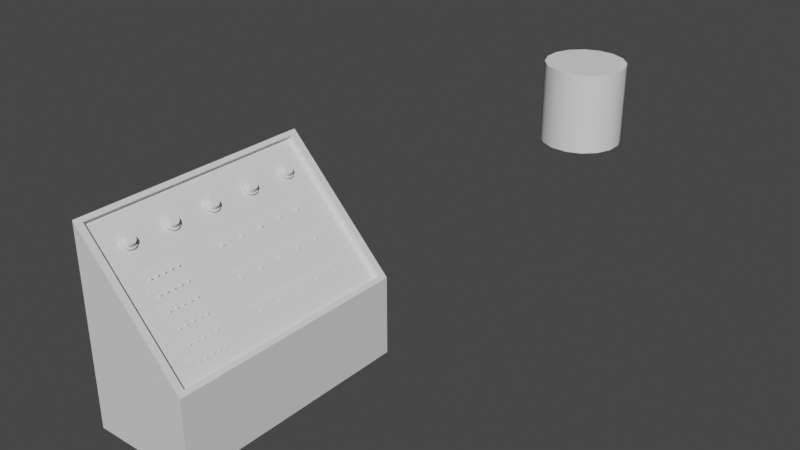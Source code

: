 # Source: Console.blend  (saved by Blender 2.90.8; exported with 4.5.12 LTS)
import bpy
from mathutils import Matrix  # noqa: F401  (used for matrix-valued properties, if any)

bpy.ops.wm.read_factory_settings(use_empty=True)
scene = bpy.context.scene
scene.name = 'Scene'

# ---- collections
col_collection = bpy.data.collections.new('Collection'); scene.collection.children.link(col_collection)

# ---- materials (node trees are filled in below, after node groups)
mat_material = bpy.data.materials.new('Material')
mat_material.alpha_threshold = 0.0
mat_material.use_transparent_shadow = False
mat_material.line_color = (0.0, 0.0, 0.0, 1.0)

# ---- material node trees
mat_material.use_nodes = True; mat_material.node_tree.nodes.clear()
_N = mat_material.node_tree.nodes; _L = mat_material.node_tree.links
n0 = _N.new('ShaderNodeOutputMaterial'); n0.name = 'Material Output'; n0.location = (300, 300)
n1 = _N.new('ShaderNodeBsdfPrincipled'); n1.name = 'Principled BSDF'; n1.location = (10, 300)
n1.distribution = 'GGX'
n1.subsurface_method = 'BURLEY'
n1.inputs[2].default_value = 0.4
n1.inputs[3].default_value = 1.45
n1.inputs[27].default_value = (0.0, 0.0, 0.0, 1.0)
n1.inputs[28].default_value = 1.0
_L.new(n1.outputs[0], n0.inputs[0])
n0.is_active_output = True

# ---- world
world_world = bpy.data.worlds.new('World'); scene.world = world_world
world_world.use_nodes = True; world_world.node_tree.nodes.clear()
_N = world_world.node_tree.nodes; _L = world_world.node_tree.links
n0 = _N.new('ShaderNodeOutputWorld'); n0.name = 'World Output'; n0.location = (300, 300)
n1 = _N.new('ShaderNodeBackground'); n1.name = 'Background'; n1.location = (10, 300)
n1.inputs[0].default_value = (0.05088, 0.05088, 0.05088, 1.0)
_L.new(n1.outputs[0], n0.inputs[0])
n0.is_active_output = True
world_world.color = (0.05088, 0.05088, 0.05088)
world_world.use_sun_shadow = False
world_world.sun_shadow_jitter_overblur = 0.0

# ---- meshes
me_cube = bpy.data.meshes.new('Cube')
me_cube.from_pydata([(-0.08922, 1.0, 0.03401), (-0.08922, 1.0, -0.6325), (-0.08922, -1.0, 0.03401), (-0.08922, -1.0, -0.6325), (-1.0, 1.0, 1.0), (-1.0, 1.0, -0.6325), (-1.0, -1.0, 1.0), (-1.0, -1.0, -0.6325), (-0.1158, -0.9416, 0.06224), (-0.9734, -0.9416, 0.9718), (-0.1158, 0.9416, 0.06224), (-0.9734, 0.9416, 0.9718), (-0.1489, -0.9416, 0.03109), (-1.006, -0.9416, 0.9406), (-0.1489, 0.9416, 0.03109), (-1.006, 0.9416, 0.9406)], [], [(0, 4, 11, 10), (3, 2, 6, 7), (7, 6, 4, 5), (5, 1, 3, 7), (1, 0, 2, 3), (5, 4, 0, 1), (9, 8, 12, 13), (6, 2, 8, 9), (4, 6, 9, 11), (2, 0, 10, 8), (14, 15, 13, 12), (10, 11, 15, 14), (8, 10, 14, 12), (11, 9, 13, 15)])
_uv = me_cube.uv_layers.new(name='UVMap')
_uv.uv.foreach_set('vector', [0.6313, 0.0, 0.8965, 0.0, 0.8887, 0.01461, 0.639, 0.01461, 0.7499, 0.9081, 0.7499, 0.7415, 1.0, 0.5, 1.0, 0.9081, 0.4482, 0.5, 6.547e-08, 0.5, 0.0, 2.98e-08, 0.4482, 0.0, 0.2501, 1.0, 4.91e-08, 1.0, 0.0, 0.5, 0.2501, 0.5, 0.4482, 0.0, 0.6313, 0.0, 0.6313, 0.5, 0.4482, 0.5, 0.4998, 0.9081, 0.4998, 0.5, 0.7499, 0.7415, 0.7499, 0.9081, 0.9391, 0.0, 0.9391, 0.3125, 0.9266, 0.3125, 0.9266, 2.98e-08, 0.8965, 0.5, 0.6313, 0.5, 0.639, 0.4854, 0.8887, 0.4854, 0.8965, 0.0, 0.8965, 0.5, 0.8887, 0.4854, 0.8887, 0.01461, 0.6313, 0.5, 0.6313, 0.0, 0.639, 0.01461, 0.639, 0.4854, 0.4998, 0.9708, 0.2501, 0.9708, 0.2501, 0.5, 0.4998, 0.5, 0.9141, 0.3125, 0.9141, 0.0, 0.9266, 0.0, 0.9266, 0.3125, 0.9056, 0.4708, 0.9056, 0.0, 0.9141, 0.0, 0.9141, 0.4708, 0.9056, 1.49e-08, 0.9056, 0.4708, 0.8965, 0.4708, 0.8965, 0.0])
me_cube.materials.append(mat_material)
me_cube.use_remesh_preserve_volume = False
me_cube.use_remesh_preserve_attributes = False
me_cube.use_mirror_vertex_groups = False
me_cube.update()
me_cylinder = bpy.data.meshes.new('Cylinder')
me_cylinder.from_pydata([(0.1951, 0.9808, -1.0), (0.1951, 0.9808, 1.0), (0.5556, 0.8315, -1.0), (0.5556, 0.8315, 1.0), (0.8315, 0.5556, -1.0), (0.8315, 0.5556, 1.0), (0.9808, 0.1951, -1.0), (0.9808, 0.1951, 1.0), (0.9808, -0.1951, -1.0), (0.9808, -0.1951, 1.0), (0.8315, -0.5556, -1.0), (0.8315, -0.5556, 1.0), (0.5556, -0.8315, -1.0), (0.5556, -0.8315, 1.0), (0.1951, -0.9808, -1.0), (0.1951, -0.9808, 1.0), (-0.1951, -0.9808, -1.0), (-0.1951, -0.9808, 1.0), (-0.5556, -0.8315, -1.0), (-0.5556, -0.8315, 1.0), (-0.8315, -0.5556, -1.0), (-0.8315, -0.5556, 1.0), (-0.9808, -0.1951, -1.0), (-0.9808, -0.1951, 1.0), (-0.9808, 0.1951, -1.0), (-0.9808, 0.1951, 1.0), (-0.8315, 0.5556, -1.0), (-0.8315, 0.5556, 1.0), (-0.5556, 0.8315, -1.0), (-0.5556, 0.8315, 1.0), (-0.1951, 0.9808, -1.0), (-0.1951, 0.9808, 1.0)], [], [(7, 9, 8, 6), (5, 7, 6, 4), (11, 13, 12, 10), (9, 11, 10, 8), (15, 17, 16, 14), (13, 15, 14, 12), (19, 21, 20, 18), (17, 19, 18, 16), (23, 25, 24, 22), (21, 23, 22, 20), (27, 29, 28, 26), (25, 27, 26, 24), (3, 5, 4, 2), (29, 31, 30, 28), (1, 3, 2, 0), (1, 31, 29, 27, 25, 23, 21, 19, 17, 15, 13, 11, 9, 7, 5, 3), (0, 2, 4, 6, 8, 10, 12, 14, 16, 18, 20, 22, 24, 26, 28, 30), (30, 31, 1, 0)])
me_cylinder.polygons.foreach_set('use_smooth', [True] * 18)
_uv = me_cylinder.uv_layers.new(name='UVMap')
_uv.uv.foreach_set('vector', [0.7812, 1.0, 0.7188, 1.0, 0.7188, 0.5, 0.7812, 0.5, 0.8438, 1.0, 0.7812, 1.0, 0.7812, 0.5, 0.8438, 0.5, 0.6562, 1.0, 0.5938, 1.0, 0.5938, 0.5, 0.6562, 0.5, 0.7188, 1.0, 0.6562, 1.0, 0.6562, 0.5, 0.7188, 0.5, 0.5312, 1.0, 0.4688, 1.0, 0.4688, 0.5, 0.5312, 0.5, 0.5938, 1.0, 0.5312, 1.0, 0.5312, 0.5, 0.5938, 0.5, 0.4062, 1.0, 0.3438, 1.0, 0.3438, 0.5, 0.4062, 0.5, 0.4688, 1.0, 0.4062, 1.0, 0.4062, 0.5, 0.4688, 0.5, 0.2812, 1.0, 0.2188, 1.0, 0.2188, 0.5, 0.2812, 0.5, 0.3438, 1.0, 0.2812, 1.0, 0.2812, 0.5, 0.3438, 0.5, 0.1562, 1.0, 0.09375, 1.0, 0.09375, 0.5, 0.1562, 0.5, 0.2188, 1.0, 0.1562, 1.0, 0.1562, 0.5, 0.2188, 0.5, 0.9062, 1.0, 0.8438, 1.0, 0.8438, 0.5, 0.9062, 0.5, 0.09375, 1.0, 0.03125, 1.0, 0.03125, 0.5, 0.09375, 0.5, 0.9688, 1.0, 0.9062, 1.0, 0.9062, 0.5, 0.9688, 0.5, 0.2968, 0.4854, 0.2032, 0.4854, 0.1167, 0.4496, 0.05045, 0.3833, 0.01461, 0.2968, 0.01461, 0.2032, 0.05045, 0.1167, 0.1167, 0.05045, 0.2032, 0.01461, 0.2968, 0.01461, 0.3833, 0.05045, 0.4496, 0.1167, 0.4854, 0.2032, 0.4854, 0.2968, 0.4496, 0.3833, 0.3833, 0.4496, 0.7968, 0.4854, 0.8833, 0.4496, 0.9496, 0.3833, 0.9854, 0.2968, 0.9854, 0.2032, 0.9496, 0.1167, 0.8833, 0.05045, 0.7968, 0.01461, 0.7032, 0.01461, 0.6167, 0.05045, 0.5504, 0.1167, 0.5146, 0.2032, 0.5146, 0.2968, 0.5504, 0.3833, 0.6167, 0.4496, 0.7032, 0.4854, 0.03125, 0.5, 0.03125, 1.0, 0.9688, 1.0, 0.9688, 0.5])
me_cylinder.use_remesh_fix_poles = True
me_cylinder.use_remesh_preserve_attributes = False
me_cylinder.use_mirror_vertex_groups = False
me_cylinder.update()
me_cylinder_001 = bpy.data.meshes.new('Cylinder.001')
me_cylinder_001.from_pydata([(0.01198, 0.06024, -0.03202), (0.01198, 0.06024, 0.03202), (0.03412, 0.05107, -0.03202), (0.03412, 0.05107, 0.03202), (0.05107, 0.03412, -0.03202), (0.05107, 0.03412, 0.03202), (0.06024, 0.01198, -0.03202), (0.06024, 0.01198, 0.03202), (0.06024, -0.01198, -0.03202), (0.06024, -0.01198, 0.03202), (0.05107, -0.03412, -0.03202), (0.05107, -0.03412, 0.03202), (0.03412, -0.05107, -0.03202), (0.03412, -0.05107, 0.03202), (0.01198, -0.06024, -0.03202), (0.01198, -0.06024, 0.03202), (-0.01198, -0.06024, -0.03202), (-0.01198, -0.06024, 0.03202), (-0.03412, -0.05107, -0.03202), (-0.03412, -0.05107, 0.03202), (-0.05107, -0.03412, -0.03202), (-0.05107, -0.03412, 0.03202), (-0.06024, -0.01198, -0.03202), (-0.06024, -0.01198, 0.03202), (-0.06024, 0.01198, -0.03202), (-0.06024, 0.01198, 0.03202), (-0.05107, 0.03412, -0.03202), (-0.05107, 0.03412, 0.03202), (-0.03412, 0.05107, -0.03202), (-0.03412, 0.05107, 0.03202), (-0.01198, 0.06024, -0.03202), (-0.01198, 0.06024, 0.03202), (0.02648, 0.03963, 0.03202), (0.009297, 0.04674, 0.03202), (0.03963, 0.02648, 0.03202), (0.04674, 0.009297, 0.03202), (0.04674, -0.009297, 0.03202), (0.03963, -0.02648, 0.03202), (0.02648, -0.03963, 0.03202), (0.009297, -0.04674, 0.03202), (-0.009298, -0.04674, 0.03202), (-0.02648, -0.03963, 0.03202), (-0.03963, -0.02648, 0.03202), (-0.04674, -0.009297, 0.03202), (-0.04674, 0.009298, 0.03202), (-0.03963, 0.02648, 0.03202), (-0.02648, 0.03963, 0.03202), (-0.009297, 0.04674, 0.03202), (0.0203, 0.03039, 0.07111), (0.00713, 0.03584, 0.07111), (0.03039, 0.0203, 0.07111), (0.03584, 0.00713, 0.07111), (0.03584, -0.00713, 0.07111), (0.03039, -0.0203, 0.07111), (0.0203, -0.03039, 0.07111), (0.00713, -0.03584, 0.07111), (-0.00713, -0.03584, 0.07111), (-0.0203, -0.03039, 0.07111), (-0.03039, -0.0203, 0.07111), (-0.03584, -0.00713, 0.07111), (-0.03584, 0.00713, 0.07111), (-0.03039, 0.0203, 0.07111), (-0.0203, 0.03039, 0.07111), (-0.00713, 0.03584, 0.07111)], [], [(7, 9, 8, 6), (5, 7, 6, 4), (11, 13, 12, 10), (9, 11, 10, 8), (15, 17, 16, 14), (13, 15, 14, 12), (19, 21, 20, 18), (17, 19, 18, 16), (23, 25, 24, 22), (21, 23, 22, 20), (27, 29, 28, 26), (25, 27, 26, 24), (3, 5, 4, 2), (29, 31, 30, 28), (1, 3, 2, 0), (31, 29, 46, 47), (0, 2, 4, 6, 8, 10, 12, 14, 16, 18, 20, 22, 24, 26, 28, 30), (30, 31, 1, 0), (44, 43, 59, 60), (7, 5, 34, 35), (17, 15, 39, 40), (27, 25, 44, 45), (3, 1, 33, 32), (13, 11, 37, 38), (23, 21, 42, 43), (1, 31, 47, 33), (9, 7, 35, 36), (19, 17, 40, 41), (29, 27, 45, 46), (5, 3, 32, 34), (15, 13, 38, 39), (25, 23, 43, 44), (11, 9, 36, 37), (21, 19, 41, 42), (49, 63, 62, 61, 60, 59, 58, 57, 56, 55, 54, 53, 52, 51, 50, 48), (37, 36, 52, 53), (45, 44, 60, 61), (38, 37, 53, 54), (46, 45, 61, 62), (39, 38, 54, 55), (47, 46, 62, 63), (40, 39, 55, 56), (32, 33, 49, 48), (33, 47, 63, 49), (41, 40, 56, 57), (34, 32, 48, 50), (42, 41, 57, 58), (35, 34, 50, 51), (43, 42, 58, 59), (36, 35, 51, 52)])
me_cylinder_001.polygons.foreach_set('use_smooth', [True] * 50)
_uv = me_cylinder_001.uv_layers.new(name='UVMap')
_uv.uv.foreach_set('vector', [0.6269, 0.1379, 0.6269, 0.2224, 0.4108, 0.2224, 0.4108, 0.1379, 0.6313, 0.05977, 0.6269, 0.1379, 0.4108, 0.1379, 0.4152, 0.05977, 0.6313, 0.3005, 0.6396, 0.3602, 0.4235, 0.3602, 0.4152, 0.3005, 0.6269, 0.2224, 0.6313, 0.3005, 0.4152, 0.3005, 0.4108, 0.2224, 0.644, 0.4155, 0.644, 0.3309, 0.8601, 0.3309, 0.8601, 0.4155, 0.6396, 0.4935, 0.644, 0.4155, 0.8601, 0.4155, 0.8557, 0.4935, 0.8601, 0.4935, 0.8557, 0.5716, 0.6396, 0.5716, 0.644, 0.4935, 0.644, 0.3309, 0.6396, 0.2528, 0.8557, 0.2528, 0.8601, 0.3309, 0.8557, 0.6562, 0.8601, 0.7343, 0.644, 0.7343, 0.6396, 0.6562, 0.8557, 0.5716, 0.8557, 0.6562, 0.6396, 0.6562, 0.6396, 0.5716, 0.419, 0.6607, 0.4235, 0.5826, 0.6396, 0.5826, 0.6351, 0.6607, 0.4108, 0.7205, 0.419, 0.6607, 0.6351, 0.6607, 0.6269, 0.7205, 0.6396, 5.256e-08, 0.6313, 0.05977, 0.4152, 0.05977, 0.4235, 0.0, 0.4235, 0.5826, 0.4235, 0.4981, 0.6396, 0.4981, 0.6396, 0.5826, 0.419, 0.42, 0.4108, 0.3602, 0.6269, 0.3602, 0.6351, 0.42, 0.03127, 0.7578, 1.016e-07, 0.6797, 0.04603, 0.6702, 0.07029, 0.7308, 5.08e-08, 0.1702, 0.03127, 0.09211, 0.08905, 0.03235, 0.1645, 1.314e-08, 0.2462, 0.0, 0.3217, 0.03235, 0.3795, 0.09211, 0.4108, 0.1702, 0.4108, 0.2547, 0.3795, 0.3328, 0.3217, 0.3926, 0.2462, 0.4249, 0.1645, 0.4249, 0.08905, 0.3926, 0.03127, 0.3328, 0.0, 0.2547, 0.6396, 0.4981, 0.4235, 0.4981, 0.419, 0.42, 0.6351, 0.42, 0.6414, 0.9209, 0.6396, 0.8603, 0.7769, 0.8567, 0.7783, 0.9032, 0.3217, 0.8175, 0.2462, 0.8499, 0.2371, 0.8023, 0.2957, 0.7772, 0.3217, 0.4573, 0.3795, 0.5171, 0.3405, 0.544, 0.2957, 0.4976, 0.0, 0.5951, 0.03127, 0.5171, 0.07029, 0.544, 0.04603, 0.6046, 0.1645, 0.8499, 0.08905, 0.8175, 0.1151, 0.7772, 0.1737, 0.8023, 0.4108, 0.5951, 0.4108, 0.6797, 0.3648, 0.6702, 0.3648, 0.6046, 0.08905, 0.4573, 0.1645, 0.4249, 0.1737, 0.4725, 0.1151, 0.4976, 0.08905, 0.8175, 0.03127, 0.7578, 0.07029, 0.7308, 0.1151, 0.7772, 0.3795, 0.7578, 0.3217, 0.8175, 0.2957, 0.7772, 0.3405, 0.7308, 0.2462, 0.4249, 0.3217, 0.4573, 0.2957, 0.4976, 0.2371, 0.4725, 1.016e-07, 0.6797, 0.0, 0.5951, 0.04603, 0.6046, 0.04603, 0.6702, 0.2462, 0.8499, 0.1645, 0.8499, 0.1737, 0.8023, 0.2371, 0.8023, 0.3795, 0.5171, 0.4108, 0.5951, 0.3648, 0.6046, 0.3405, 0.544, 0.03127, 0.5171, 0.08905, 0.4573, 0.1151, 0.4976, 0.07029, 0.544, 0.4108, 0.6797, 0.3795, 0.7578, 0.3405, 0.7308, 0.3648, 0.6702, 0.1645, 0.4249, 0.2462, 0.4249, 0.2371, 0.4725, 0.1737, 0.4725, 0.884, 0.1516, 0.8654, 0.198, 0.831, 0.2336, 0.7861, 0.2528, 0.7375, 0.2528, 0.6926, 0.2336, 0.6582, 0.198, 0.6396, 0.1516, 0.6396, 0.1013, 0.6582, 0.05481, 0.6926, 0.01925, 0.7375, 0.0, 0.7861, 0.0, 0.831, 0.01925, 0.8654, 0.05481, 0.884, 0.1013, 0.4983, 0.9536, 0.4948, 0.893, 0.632, 0.8854, 0.6347, 0.9319, 0.6465, 0.9675, 0.6414, 0.9209, 0.7783, 0.9032, 0.7822, 0.9389, 0.5047, 1.0, 0.4983, 0.9536, 0.6347, 0.9319, 0.6396, 0.9674, 0.784, 0.7947, 0.7892, 0.7343, 0.9249, 0.76, 0.921, 0.8064, 1.0, 0.379, 0.9965, 0.4396, 0.8601, 0.4178, 0.8628, 0.3714, 0.7822, 0.8603, 0.784, 0.7947, 0.921, 0.8064, 0.9196, 0.8567, 1.0, 0.3134, 1.0, 0.379, 0.8628, 0.3714, 0.8628, 0.3211, 0.7892, 0.9675, 0.784, 0.9209, 0.921, 0.9032, 0.9249, 0.9389, 0.784, 0.9209, 0.7822, 0.8603, 0.9196, 0.8567, 0.921, 0.9032, 0.9965, 0.2528, 1.0, 0.3134, 0.8628, 0.3211, 0.8601, 0.2746, 0.4983, 0.7669, 0.5047, 0.7205, 0.6396, 0.7531, 0.6347, 0.7886, 0.6414, 0.7947, 0.6465, 0.7343, 0.7822, 0.76, 0.7783, 0.8064, 0.4948, 0.8275, 0.4983, 0.7669, 0.6347, 0.7886, 0.632, 0.8351, 0.6396, 0.8603, 0.6414, 0.7947, 0.7783, 0.8064, 0.7769, 0.8567, 0.4948, 0.893, 0.4948, 0.8275, 0.632, 0.8351, 0.632, 0.8854])
me_cylinder_001.use_remesh_fix_poles = True
me_cylinder_001.use_remesh_preserve_attributes = False
me_cylinder_001.use_mirror_vertex_groups = False
me_cylinder_001.update()
me_cylinder_003 = bpy.data.meshes.new('Cylinder.003')
me_cylinder_003.from_pydata([(0.001982, 0.009965, -0.005297), (0.001982, 0.009965, 0.005297), (0.005645, 0.008448, -0.005297), (0.005645, 0.008448, 0.005297), (0.008448, 0.005645, -0.005297), (0.008448, 0.005645, 0.005297), (0.009965, 0.001982, -0.005297), (0.009965, 0.001982, 0.005297), (0.009965, -0.001982, -0.005297), (0.009965, -0.001982, 0.005297), (0.008448, -0.005645, -0.005297), (0.008448, -0.005645, 0.005297), (0.005645, -0.008448, -0.005297), (0.005645, -0.008448, 0.005297), (0.001982, -0.009965, -0.005297), (0.001982, -0.009965, 0.005297), (-0.001982, -0.009965, -0.005297), (-0.001982, -0.009965, 0.005297), (-0.005645, -0.008448, -0.005297), (-0.005645, -0.008448, 0.005297), (-0.008448, -0.005645, -0.005297), (-0.008448, -0.005645, 0.005297), (-0.009965, -0.001982, -0.005297), (-0.009965, -0.001982, 0.005297), (-0.009965, 0.001982, -0.005297), (-0.009965, 0.001982, 0.005297), (-0.008448, 0.005645, -0.005297), (-0.008448, 0.005645, 0.005297), (-0.005645, 0.008448, -0.005297), (-0.005645, 0.008448, 0.005297), (-0.001982, 0.009965, -0.005297), (-0.001982, 0.009965, 0.005297), (0.00438, 0.006555, 0.005297), (0.001538, 0.007732, 0.005297), (0.006555, 0.00438, 0.005297), (0.007732, 0.001538, 0.005297), (0.007732, -0.001538, 0.005297), (0.006555, -0.00438, 0.005297), (0.00438, -0.006555, 0.005297), (0.001538, -0.007732, 0.005297), (-0.001538, -0.007732, 0.005297), (-0.00438, -0.006555, 0.005297), (-0.006555, -0.00438, 0.005297), (-0.007732, -0.001538, 0.005297), (-0.007732, 0.001538, 0.005297), (-0.006555, 0.00438, 0.005297), (-0.00438, 0.006555, 0.005297), (-0.001538, 0.007732, 0.005297), (0.003359, 0.005027, 0.02129), (0.001179, 0.005929, 0.02129), (0.005027, 0.003359, 0.02129), (0.005929, 0.001179, 0.02129), (0.005929, -0.001179, 0.02129), (0.005027, -0.003359, 0.02129), (0.003359, -0.005027, 0.02129), (0.001179, -0.005929, 0.02129), (-0.001179, -0.005929, 0.02129), (-0.003359, -0.005027, 0.02129), (-0.005027, -0.003359, 0.02129), (-0.005929, -0.001179, 0.02129), (-0.005929, 0.001179, 0.02129), (-0.005027, 0.003359, 0.02129), (-0.003359, 0.005027, 0.02129), (-0.001179, 0.005929, 0.02129)], [], [(7, 9, 8, 6), (5, 7, 6, 4), (11, 13, 12, 10), (9, 11, 10, 8), (15, 17, 16, 14), (13, 15, 14, 12), (19, 21, 20, 18), (17, 19, 18, 16), (23, 25, 24, 22), (21, 23, 22, 20), (27, 29, 28, 26), (25, 27, 26, 24), (3, 5, 4, 2), (29, 31, 30, 28), (1, 3, 2, 0), (31, 29, 46, 47), (0, 2, 4, 6, 8, 10, 12, 14, 16, 18, 20, 22, 24, 26, 28, 30), (30, 31, 1, 0), (44, 43, 59, 60), (7, 5, 34, 35), (17, 15, 39, 40), (27, 25, 44, 45), (3, 1, 33, 32), (13, 11, 37, 38), (23, 21, 42, 43), (1, 31, 47, 33), (9, 7, 35, 36), (19, 17, 40, 41), (29, 27, 45, 46), (5, 3, 32, 34), (15, 13, 38, 39), (25, 23, 43, 44), (11, 9, 36, 37), (21, 19, 41, 42), (49, 63, 62, 61, 60, 59, 58, 57, 56, 55, 54, 53, 52, 51, 50, 48), (37, 36, 52, 53), (45, 44, 60, 61), (38, 37, 53, 54), (46, 45, 61, 62), (39, 38, 54, 55), (47, 46, 62, 63), (40, 39, 55, 56), (32, 33, 49, 48), (33, 47, 63, 49), (41, 40, 56, 57), (34, 32, 48, 50), (42, 41, 57, 58), (35, 34, 50, 51), (43, 42, 58, 59), (36, 35, 51, 52)])
me_cylinder_003.polygons.foreach_set('use_smooth', [True] * 50)
_uv = me_cylinder_003.uv_layers.new(name='UVMap')
_uv.uv.foreach_set('vector', [0.3701, 0.9271, 0.3701, 0.8482, 0.5641, 0.8482, 0.5641, 0.9271, 0.3685, 1.0, 0.3701, 0.9271, 0.5641, 0.9271, 0.5624, 1.0, 0.3685, 0.7753, 0.3655, 0.7195, 0.5594, 0.7195, 0.5624, 0.7753, 0.3701, 0.8482, 0.3685, 0.7753, 0.5624, 0.7753, 0.5641, 0.8482, 0.6105, 0.9263, 0.6105, 0.8474, 0.8044, 0.8474, 0.8044, 0.9263, 0.6089, 0.9992, 0.6105, 0.9263, 0.8044, 0.9263, 0.8028, 0.9992, 0.6089, 0.7745, 0.6059, 0.7187, 0.7998, 0.7187, 0.8028, 0.7745, 0.6105, 0.8474, 0.6089, 0.7745, 0.8028, 0.7745, 0.8044, 0.8474, 0.8061, 0.8705, 0.8061, 0.7916, 1.0, 0.7916, 1.0, 0.8705, 0.8044, 0.9434, 0.8061, 0.8705, 1.0, 0.8705, 0.9984, 0.9434, 0.1669, 0.7329, 0.1699, 0.6771, 0.3638, 0.6771, 0.3608, 0.7329, 0.8061, 0.7916, 0.8044, 0.7187, 0.9984, 0.7187, 1.0, 0.7916, 0.1699, 0.4524, 0.1669, 0.3966, 0.3608, 0.3966, 0.3638, 0.4524, 0.1699, 0.6771, 0.1716, 0.6042, 0.3655, 0.6042, 0.3638, 0.6771, 0.1716, 0.5253, 0.1699, 0.4524, 0.3638, 0.4524, 0.3655, 0.5253, 0.7309, 0.1589, 0.7309, 0.2378, 0.69, 0.2289, 0.69, 0.1677, 0.02782, 0.3106, 6.831e-08, 0.2378, 0.0, 0.1589, 0.02782, 0.08598, 0.07922, 0.03019, 0.1464, 5.56e-08, 0.2191, 0.0, 0.2862, 0.03019, 0.3376, 0.08598, 0.3655, 0.1589, 0.3655, 0.2378, 0.3376, 0.3106, 0.2862, 0.3664, 0.2191, 0.3966, 0.1464, 0.3966, 0.07922, 0.3664, 0.3655, 0.6042, 0.1716, 0.6042, 0.1716, 0.5253, 0.3655, 0.5253, 0.658, 0.3973, 0.7144, 0.3966, 0.7112, 0.7166, 0.668, 0.7171, 0.5118, 0.0, 0.5845, 1.297e-07, 0.5764, 0.04444, 0.52, 0.04444, 0.3933, 0.3106, 0.3655, 0.2378, 0.4064, 0.2289, 0.428, 0.2855, 0.7031, 0.3106, 0.6517, 0.3664, 0.6285, 0.3288, 0.6684, 0.2855, 0.6517, 0.03019, 0.7031, 0.08598, 0.6684, 0.1112, 0.6285, 0.06787, 0.3655, 0.1589, 0.3933, 0.08598, 0.428, 0.1112, 0.4064, 0.1677, 0.5845, 0.3966, 0.5118, 0.3966, 0.52, 0.3522, 0.5764, 0.3522, 0.7031, 0.08598, 0.7309, 0.1589, 0.69, 0.1677, 0.6684, 0.1112, 0.4447, 0.03019, 0.5118, 0.0, 0.52, 0.04444, 0.4679, 0.06787, 0.4447, 0.3664, 0.3933, 0.3106, 0.428, 0.2855, 0.4679, 0.3288, 0.7309, 0.2378, 0.7031, 0.3106, 0.6684, 0.2855, 0.69, 0.2289, 0.5845, 1.297e-07, 0.6517, 0.03019, 0.6285, 0.06787, 0.5764, 0.04444, 0.3655, 0.2378, 0.3655, 0.1589, 0.4064, 0.1677, 0.4064, 0.2289, 0.6517, 0.3664, 0.5845, 0.3966, 0.5764, 0.3522, 0.6285, 0.3288, 0.3933, 0.08598, 0.4447, 0.03019, 0.4679, 0.06787, 0.428, 0.1112, 0.5118, 0.3966, 0.4447, 0.3664, 0.4679, 0.3288, 0.52, 0.3522, 0.1646, 0.784, 0.1951, 0.7508, 0.2351, 0.7329, 0.2784, 0.7329, 0.3183, 0.7508, 0.3489, 0.784, 0.3655, 0.8274, 0.3655, 0.8743, 0.3489, 0.9177, 0.3183, 0.9509, 0.2784, 0.9688, 0.2351, 0.9688, 0.1951, 0.9509, 0.1646, 0.9177, 0.148, 0.8743, 0.148, 0.8274, 0.7708, 0.0007192, 0.823, 0.0, 0.8261, 0.32, 0.7861, 0.3205, 0.6059, 0.3994, 0.658, 0.3973, 0.668, 0.7171, 0.628, 0.7187, 0.7309, 0.002767, 0.7708, 0.0007192, 0.7861, 0.3205, 0.7555, 0.3221, 0.4053, 0.7182, 0.3655, 0.7156, 0.3935, 0.3966, 0.4241, 0.3986, 0.05211, 0.7176, 0.0, 0.7162, 0.01872, 0.3966, 0.05869, 0.3977, 0.4575, 0.7195, 0.4053, 0.7182, 0.4241, 0.3986, 0.464, 0.3996, 0.1085, 0.7176, 0.05211, 0.7176, 0.05869, 0.3977, 0.1019, 0.3977, 0.566, 0.7182, 0.5139, 0.7195, 0.5073, 0.3996, 0.5472, 0.3986, 0.5139, 0.7195, 0.4575, 0.7195, 0.464, 0.3996, 0.5073, 0.3996, 0.1606, 0.7162, 0.1085, 0.7176, 0.1019, 0.3977, 0.1419, 0.3966, 0.6059, 0.7156, 0.566, 0.7182, 0.5472, 0.3986, 0.5778, 0.3966, 0.7665, 0.3973, 0.8064, 0.3994, 0.7818, 0.7187, 0.7512, 0.7171, 0.8794, 0.0007192, 0.9315, 0.002767, 0.9093, 0.3221, 0.8693, 0.3205, 0.7144, 0.3966, 0.7665, 0.3973, 0.7512, 0.7171, 0.7112, 0.7166, 0.823, 0.0, 0.8794, 0.0007192, 0.8693, 0.3205, 0.8261, 0.32])
me_cylinder_003.use_remesh_fix_poles = True
me_cylinder_003.use_remesh_preserve_attributes = False
me_cylinder_003.use_mirror_vertex_groups = False
me_cylinder_003.update()
me_cylinder_009 = bpy.data.meshes.new('Cylinder.009')
me_cylinder_009.from_pydata([(0.001982, 0.009965, -0.005297), (0.001982, 0.009965, 0.005297), (0.005645, 0.008448, -0.005297), (0.005645, 0.008448, 0.005297), (0.008448, 0.005645, -0.005297), (0.008448, 0.005645, 0.005297), (0.009965, 0.001982, -0.005297), (0.009965, 0.001982, 0.005297), (0.009965, -0.001982, -0.005297), (0.009965, -0.001982, 0.005297), (0.008448, -0.005645, -0.005297), (0.008448, -0.005645, 0.005297), (0.005645, -0.008448, -0.005297), (0.005645, -0.008448, 0.005297), (0.001982, -0.009965, -0.005297), (0.001982, -0.009965, 0.005297), (-0.001982, -0.009965, -0.005297), (-0.001982, -0.009965, 0.005297), (-0.005645, -0.008448, -0.005297), (-0.005645, -0.008448, 0.005297), (-0.008448, -0.005645, -0.005297), (-0.008448, -0.005645, 0.005297), (-0.009965, -0.001982, -0.005297), (-0.009965, -0.001982, 0.005297), (-0.009965, 0.001982, -0.005297), (-0.009965, 0.001982, 0.005297), (-0.008448, 0.005645, -0.005297), (-0.008448, 0.005645, 0.005297), (-0.005645, 0.008448, -0.005297), (-0.005645, 0.008448, 0.005297), (-0.001982, 0.009965, -0.005297), (-0.001982, 0.009965, 0.005297), (0.00438, 0.006555, 0.005297), (0.001538, 0.007732, 0.005297), (0.006555, 0.00438, 0.005297), (0.007732, 0.001538, 0.005297), (0.007732, -0.001538, 0.005297), (0.006555, -0.00438, 0.005297), (0.00438, -0.006555, 0.005297), (0.001538, -0.007732, 0.005297), (-0.001538, -0.007732, 0.005297), (-0.00438, -0.006555, 0.005297), (-0.006555, -0.00438, 0.005297), (-0.007732, -0.001538, 0.005297), (-0.007732, 0.001538, 0.005297), (-0.006555, 0.00438, 0.005297), (-0.00438, 0.006555, 0.005297), (-0.001538, 0.007732, 0.005297), (0.003359, 0.005027, 0.02129), (0.001179, 0.005929, 0.02129), (0.005027, 0.003359, 0.02129), (0.005929, 0.001179, 0.02129), (0.005929, -0.001179, 0.02129), (0.005027, -0.003359, 0.02129), (0.003359, -0.005027, 0.02129), (0.001179, -0.005929, 0.02129), (-0.001179, -0.005929, 0.02129), (-0.003359, -0.005027, 0.02129), (-0.005027, -0.003359, 0.02129), (-0.005929, -0.001179, 0.02129), (-0.005929, 0.001179, 0.02129), (-0.005027, 0.003359, 0.02129), (-0.003359, 0.005027, 0.02129), (-0.001179, 0.005929, 0.02129)], [], [(7, 9, 8, 6), (5, 7, 6, 4), (11, 13, 12, 10), (9, 11, 10, 8), (15, 17, 16, 14), (13, 15, 14, 12), (19, 21, 20, 18), (17, 19, 18, 16), (23, 25, 24, 22), (21, 23, 22, 20), (27, 29, 28, 26), (25, 27, 26, 24), (3, 5, 4, 2), (29, 31, 30, 28), (1, 3, 2, 0), (31, 29, 46, 47), (0, 2, 4, 6, 8, 10, 12, 14, 16, 18, 20, 22, 24, 26, 28, 30), (30, 31, 1, 0), (44, 43, 59, 60), (7, 5, 34, 35), (17, 15, 39, 40), (27, 25, 44, 45), (3, 1, 33, 32), (13, 11, 37, 38), (23, 21, 42, 43), (1, 31, 47, 33), (9, 7, 35, 36), (19, 17, 40, 41), (29, 27, 45, 46), (5, 3, 32, 34), (15, 13, 38, 39), (25, 23, 43, 44), (11, 9, 36, 37), (21, 19, 41, 42), (49, 63, 62, 61, 60, 59, 58, 57, 56, 55, 54, 53, 52, 51, 50, 48), (37, 36, 52, 53), (45, 44, 60, 61), (38, 37, 53, 54), (46, 45, 61, 62), (39, 38, 54, 55), (47, 46, 62, 63), (40, 39, 55, 56), (32, 33, 49, 48), (33, 47, 63, 49), (41, 40, 56, 57), (34, 32, 48, 50), (42, 41, 57, 58), (35, 34, 50, 51), (43, 42, 58, 59), (36, 35, 51, 52)])
me_cylinder_009.polygons.foreach_set('use_smooth', [True] * 50)
_uv = me_cylinder_009.uv_layers.new(name='UVMap')
_uv.uv.foreach_set('vector', [0.3701, 0.9271, 0.3701, 0.8482, 0.5641, 0.8482, 0.5641, 0.9271, 0.3685, 1.0, 0.3701, 0.9271, 0.5641, 0.9271, 0.5624, 1.0, 0.3685, 0.7753, 0.3655, 0.7195, 0.5594, 0.7195, 0.5624, 0.7753, 0.3701, 0.8482, 0.3685, 0.7753, 0.5624, 0.7753, 0.5641, 0.8482, 0.6105, 0.9263, 0.6105, 0.8474, 0.8044, 0.8474, 0.8044, 0.9263, 0.6089, 0.9992, 0.6105, 0.9263, 0.8044, 0.9263, 0.8028, 0.9992, 0.6089, 0.7745, 0.6059, 0.7187, 0.7998, 0.7187, 0.8028, 0.7745, 0.6105, 0.8474, 0.6089, 0.7745, 0.8028, 0.7745, 0.8044, 0.8474, 0.8061, 0.8705, 0.8061, 0.7916, 1.0, 0.7916, 1.0, 0.8705, 0.8044, 0.9434, 0.8061, 0.8705, 1.0, 0.8705, 0.9984, 0.9434, 0.1669, 0.7329, 0.1699, 0.6771, 0.3638, 0.6771, 0.3608, 0.7329, 0.8061, 0.7916, 0.8044, 0.7187, 0.9984, 0.7187, 1.0, 0.7916, 0.1699, 0.4524, 0.1669, 0.3966, 0.3608, 0.3966, 0.3638, 0.4524, 0.1699, 0.6771, 0.1716, 0.6042, 0.3655, 0.6042, 0.3638, 0.6771, 0.1716, 0.5253, 0.1699, 0.4524, 0.3638, 0.4524, 0.3655, 0.5253, 0.7309, 0.1589, 0.7309, 0.2378, 0.69, 0.2289, 0.69, 0.1677, 0.02782, 0.3106, 6.831e-08, 0.2378, 0.0, 0.1589, 0.02782, 0.08598, 0.07922, 0.03019, 0.1464, 5.56e-08, 0.2191, 0.0, 0.2862, 0.03019, 0.3376, 0.08598, 0.3655, 0.1589, 0.3655, 0.2378, 0.3376, 0.3106, 0.2862, 0.3664, 0.2191, 0.3966, 0.1464, 0.3966, 0.07922, 0.3664, 0.3655, 0.6042, 0.1716, 0.6042, 0.1716, 0.5253, 0.3655, 0.5253, 0.658, 0.3973, 0.7144, 0.3966, 0.7112, 0.7166, 0.668, 0.7171, 0.5118, 0.0, 0.5845, 1.297e-07, 0.5764, 0.04444, 0.52, 0.04444, 0.3933, 0.3106, 0.3655, 0.2378, 0.4064, 0.2289, 0.428, 0.2855, 0.7031, 0.3106, 0.6517, 0.3664, 0.6285, 0.3288, 0.6684, 0.2855, 0.6517, 0.03019, 0.7031, 0.08598, 0.6684, 0.1112, 0.6285, 0.06787, 0.3655, 0.1589, 0.3933, 0.08598, 0.428, 0.1112, 0.4064, 0.1677, 0.5845, 0.3966, 0.5118, 0.3966, 0.52, 0.3522, 0.5764, 0.3522, 0.7031, 0.08598, 0.7309, 0.1589, 0.69, 0.1677, 0.6684, 0.1112, 0.4447, 0.03019, 0.5118, 0.0, 0.52, 0.04444, 0.4679, 0.06787, 0.4447, 0.3664, 0.3933, 0.3106, 0.428, 0.2855, 0.4679, 0.3288, 0.7309, 0.2378, 0.7031, 0.3106, 0.6684, 0.2855, 0.69, 0.2289, 0.5845, 1.297e-07, 0.6517, 0.03019, 0.6285, 0.06787, 0.5764, 0.04444, 0.3655, 0.2378, 0.3655, 0.1589, 0.4064, 0.1677, 0.4064, 0.2289, 0.6517, 0.3664, 0.5845, 0.3966, 0.5764, 0.3522, 0.6285, 0.3288, 0.3933, 0.08598, 0.4447, 0.03019, 0.4679, 0.06787, 0.428, 0.1112, 0.5118, 0.3966, 0.4447, 0.3664, 0.4679, 0.3288, 0.52, 0.3522, 0.1646, 0.784, 0.1951, 0.7508, 0.2351, 0.7329, 0.2784, 0.7329, 0.3183, 0.7508, 0.3489, 0.784, 0.3655, 0.8274, 0.3655, 0.8743, 0.3489, 0.9177, 0.3183, 0.9509, 0.2784, 0.9688, 0.2351, 0.9688, 0.1951, 0.9509, 0.1646, 0.9177, 0.148, 0.8743, 0.148, 0.8274, 0.7708, 0.0007192, 0.823, 0.0, 0.8261, 0.32, 0.7861, 0.3205, 0.6059, 0.3994, 0.658, 0.3973, 0.668, 0.7171, 0.628, 0.7187, 0.7309, 0.002767, 0.7708, 0.0007192, 0.7861, 0.3205, 0.7555, 0.3221, 0.4053, 0.7182, 0.3655, 0.7156, 0.3935, 0.3966, 0.4241, 0.3986, 0.05211, 0.7176, 0.0, 0.7162, 0.01872, 0.3966, 0.05869, 0.3977, 0.4575, 0.7195, 0.4053, 0.7182, 0.4241, 0.3986, 0.464, 0.3996, 0.1085, 0.7176, 0.05211, 0.7176, 0.05869, 0.3977, 0.1019, 0.3977, 0.566, 0.7182, 0.5139, 0.7195, 0.5073, 0.3996, 0.5472, 0.3986, 0.5139, 0.7195, 0.4575, 0.7195, 0.464, 0.3996, 0.5073, 0.3996, 0.1606, 0.7162, 0.1085, 0.7176, 0.1019, 0.3977, 0.1419, 0.3966, 0.6059, 0.7156, 0.566, 0.7182, 0.5472, 0.3986, 0.5778, 0.3966, 0.7665, 0.3973, 0.8064, 0.3994, 0.7818, 0.7187, 0.7512, 0.7171, 0.8794, 0.0007192, 0.9315, 0.002767, 0.9093, 0.3221, 0.8693, 0.3205, 0.7144, 0.3966, 0.7665, 0.3973, 0.7512, 0.7171, 0.7112, 0.7166, 0.823, 0.0, 0.8794, 0.0007192, 0.8693, 0.3205, 0.8261, 0.32])
me_cylinder_009.use_remesh_fix_poles = True
me_cylinder_009.use_remesh_preserve_attributes = False
me_cylinder_009.use_mirror_vertex_groups = False
me_cylinder_009.update()
me_cylinder_010 = bpy.data.meshes.new('Cylinder.010')
me_cylinder_010.from_pydata([(0.001982, 0.009965, -0.005297), (0.001982, 0.009965, 0.005297), (0.005645, 0.008448, -0.005297), (0.005645, 0.008448, 0.005297), (0.008448, 0.005645, -0.005297), (0.008448, 0.005645, 0.005297), (0.009965, 0.001982, -0.005297), (0.009965, 0.001982, 0.005297), (0.009965, -0.001982, -0.005297), (0.009965, -0.001982, 0.005297), (0.008448, -0.005645, -0.005297), (0.008448, -0.005645, 0.005297), (0.005645, -0.008448, -0.005297), (0.005645, -0.008448, 0.005297), (0.001982, -0.009965, -0.005297), (0.001982, -0.009965, 0.005297), (-0.001982, -0.009965, -0.005297), (-0.001982, -0.009965, 0.005297), (-0.005645, -0.008448, -0.005297), (-0.005645, -0.008448, 0.005297), (-0.008448, -0.005645, -0.005297), (-0.008448, -0.005645, 0.005297), (-0.009965, -0.001982, -0.005297), (-0.009965, -0.001982, 0.005297), (-0.009965, 0.001982, -0.005297), (-0.009965, 0.001982, 0.005297), (-0.008448, 0.005645, -0.005297), (-0.008448, 0.005645, 0.005297), (-0.005645, 0.008448, -0.005297), (-0.005645, 0.008448, 0.005297), (-0.001982, 0.009965, -0.005297), (-0.001982, 0.009965, 0.005297), (0.00438, 0.006555, 0.005297), (0.001538, 0.007732, 0.005297), (0.006555, 0.00438, 0.005297), (0.007732, 0.001538, 0.005297), (0.007732, -0.001538, 0.005297), (0.006555, -0.00438, 0.005297), (0.00438, -0.006555, 0.005297), (0.001538, -0.007732, 0.005297), (-0.001538, -0.007732, 0.005297), (-0.00438, -0.006555, 0.005297), (-0.006555, -0.00438, 0.005297), (-0.007732, -0.001538, 0.005297), (-0.007732, 0.001538, 0.005297), (-0.006555, 0.00438, 0.005297), (-0.00438, 0.006555, 0.005297), (-0.001538, 0.007732, 0.005297), (0.003359, 0.005027, 0.02129), (0.001179, 0.005929, 0.02129), (0.005027, 0.003359, 0.02129), (0.005929, 0.001179, 0.02129), (0.005929, -0.001179, 0.02129), (0.005027, -0.003359, 0.02129), (0.003359, -0.005027, 0.02129), (0.001179, -0.005929, 0.02129), (-0.001179, -0.005929, 0.02129), (-0.003359, -0.005027, 0.02129), (-0.005027, -0.003359, 0.02129), (-0.005929, -0.001179, 0.02129), (-0.005929, 0.001179, 0.02129), (-0.005027, 0.003359, 0.02129), (-0.003359, 0.005027, 0.02129), (-0.001179, 0.005929, 0.02129)], [], [(7, 9, 8, 6), (5, 7, 6, 4), (11, 13, 12, 10), (9, 11, 10, 8), (15, 17, 16, 14), (13, 15, 14, 12), (19, 21, 20, 18), (17, 19, 18, 16), (23, 25, 24, 22), (21, 23, 22, 20), (27, 29, 28, 26), (25, 27, 26, 24), (3, 5, 4, 2), (29, 31, 30, 28), (1, 3, 2, 0), (31, 29, 46, 47), (0, 2, 4, 6, 8, 10, 12, 14, 16, 18, 20, 22, 24, 26, 28, 30), (30, 31, 1, 0), (44, 43, 59, 60), (7, 5, 34, 35), (17, 15, 39, 40), (27, 25, 44, 45), (3, 1, 33, 32), (13, 11, 37, 38), (23, 21, 42, 43), (1, 31, 47, 33), (9, 7, 35, 36), (19, 17, 40, 41), (29, 27, 45, 46), (5, 3, 32, 34), (15, 13, 38, 39), (25, 23, 43, 44), (11, 9, 36, 37), (21, 19, 41, 42), (49, 63, 62, 61, 60, 59, 58, 57, 56, 55, 54, 53, 52, 51, 50, 48), (37, 36, 52, 53), (45, 44, 60, 61), (38, 37, 53, 54), (46, 45, 61, 62), (39, 38, 54, 55), (47, 46, 62, 63), (40, 39, 55, 56), (32, 33, 49, 48), (33, 47, 63, 49), (41, 40, 56, 57), (34, 32, 48, 50), (42, 41, 57, 58), (35, 34, 50, 51), (43, 42, 58, 59), (36, 35, 51, 52)])
me_cylinder_010.polygons.foreach_set('use_smooth', [True] * 50)
_uv = me_cylinder_010.uv_layers.new(name='UVMap')
_uv.uv.foreach_set('vector', [0.3701, 0.9271, 0.3701, 0.8482, 0.5641, 0.8482, 0.5641, 0.9271, 0.3685, 1.0, 0.3701, 0.9271, 0.5641, 0.9271, 0.5624, 1.0, 0.3685, 0.7753, 0.3655, 0.7195, 0.5594, 0.7195, 0.5624, 0.7753, 0.3701, 0.8482, 0.3685, 0.7753, 0.5624, 0.7753, 0.5641, 0.8482, 0.6105, 0.9263, 0.6105, 0.8474, 0.8044, 0.8474, 0.8044, 0.9263, 0.6089, 0.9992, 0.6105, 0.9263, 0.8044, 0.9263, 0.8028, 0.9992, 0.6089, 0.7745, 0.6059, 0.7187, 0.7998, 0.7187, 0.8028, 0.7745, 0.6105, 0.8474, 0.6089, 0.7745, 0.8028, 0.7745, 0.8044, 0.8474, 0.8061, 0.8705, 0.8061, 0.7916, 1.0, 0.7916, 1.0, 0.8705, 0.8044, 0.9434, 0.8061, 0.8705, 1.0, 0.8705, 0.9984, 0.9434, 0.1669, 0.7329, 0.1699, 0.6771, 0.3638, 0.6771, 0.3608, 0.7329, 0.8061, 0.7916, 0.8044, 0.7187, 0.9984, 0.7187, 1.0, 0.7916, 0.1699, 0.4524, 0.1669, 0.3966, 0.3608, 0.3966, 0.3638, 0.4524, 0.1699, 0.6771, 0.1716, 0.6042, 0.3655, 0.6042, 0.3638, 0.6771, 0.1716, 0.5253, 0.1699, 0.4524, 0.3638, 0.4524, 0.3655, 0.5253, 0.7309, 0.1589, 0.7309, 0.2378, 0.69, 0.2289, 0.69, 0.1677, 0.02782, 0.3106, 6.831e-08, 0.2378, 0.0, 0.1589, 0.02782, 0.08598, 0.07922, 0.03019, 0.1464, 5.56e-08, 0.2191, 0.0, 0.2862, 0.03019, 0.3376, 0.08598, 0.3655, 0.1589, 0.3655, 0.2378, 0.3376, 0.3106, 0.2862, 0.3664, 0.2191, 0.3966, 0.1464, 0.3966, 0.07922, 0.3664, 0.3655, 0.6042, 0.1716, 0.6042, 0.1716, 0.5253, 0.3655, 0.5253, 0.658, 0.3973, 0.7144, 0.3966, 0.7112, 0.7166, 0.668, 0.7171, 0.5118, 0.0, 0.5845, 1.297e-07, 0.5764, 0.04444, 0.52, 0.04444, 0.3933, 0.3106, 0.3655, 0.2378, 0.4064, 0.2289, 0.428, 0.2855, 0.7031, 0.3106, 0.6517, 0.3664, 0.6285, 0.3288, 0.6684, 0.2855, 0.6517, 0.03019, 0.7031, 0.08598, 0.6684, 0.1112, 0.6285, 0.06787, 0.3655, 0.1589, 0.3933, 0.08598, 0.428, 0.1112, 0.4064, 0.1677, 0.5845, 0.3966, 0.5118, 0.3966, 0.52, 0.3522, 0.5764, 0.3522, 0.7031, 0.08598, 0.7309, 0.1589, 0.69, 0.1677, 0.6684, 0.1112, 0.4447, 0.03019, 0.5118, 0.0, 0.52, 0.04444, 0.4679, 0.06787, 0.4447, 0.3664, 0.3933, 0.3106, 0.428, 0.2855, 0.4679, 0.3288, 0.7309, 0.2378, 0.7031, 0.3106, 0.6684, 0.2855, 0.69, 0.2289, 0.5845, 1.297e-07, 0.6517, 0.03019, 0.6285, 0.06787, 0.5764, 0.04444, 0.3655, 0.2378, 0.3655, 0.1589, 0.4064, 0.1677, 0.4064, 0.2289, 0.6517, 0.3664, 0.5845, 0.3966, 0.5764, 0.3522, 0.6285, 0.3288, 0.3933, 0.08598, 0.4447, 0.03019, 0.4679, 0.06787, 0.428, 0.1112, 0.5118, 0.3966, 0.4447, 0.3664, 0.4679, 0.3288, 0.52, 0.3522, 0.1646, 0.784, 0.1951, 0.7508, 0.2351, 0.7329, 0.2784, 0.7329, 0.3183, 0.7508, 0.3489, 0.784, 0.3655, 0.8274, 0.3655, 0.8743, 0.3489, 0.9177, 0.3183, 0.9509, 0.2784, 0.9688, 0.2351, 0.9688, 0.1951, 0.9509, 0.1646, 0.9177, 0.148, 0.8743, 0.148, 0.8274, 0.7708, 0.0007192, 0.823, 0.0, 0.8261, 0.32, 0.7861, 0.3205, 0.6059, 0.3994, 0.658, 0.3973, 0.668, 0.7171, 0.628, 0.7187, 0.7309, 0.002767, 0.7708, 0.0007192, 0.7861, 0.3205, 0.7555, 0.3221, 0.4053, 0.7182, 0.3655, 0.7156, 0.3935, 0.3966, 0.4241, 0.3986, 0.05211, 0.7176, 0.0, 0.7162, 0.01872, 0.3966, 0.05869, 0.3977, 0.4575, 0.7195, 0.4053, 0.7182, 0.4241, 0.3986, 0.464, 0.3996, 0.1085, 0.7176, 0.05211, 0.7176, 0.05869, 0.3977, 0.1019, 0.3977, 0.566, 0.7182, 0.5139, 0.7195, 0.5073, 0.3996, 0.5472, 0.3986, 0.5139, 0.7195, 0.4575, 0.7195, 0.464, 0.3996, 0.5073, 0.3996, 0.1606, 0.7162, 0.1085, 0.7176, 0.1019, 0.3977, 0.1419, 0.3966, 0.6059, 0.7156, 0.566, 0.7182, 0.5472, 0.3986, 0.5778, 0.3966, 0.7665, 0.3973, 0.8064, 0.3994, 0.7818, 0.7187, 0.7512, 0.7171, 0.8794, 0.0007192, 0.9315, 0.002767, 0.9093, 0.3221, 0.8693, 0.3205, 0.7144, 0.3966, 0.7665, 0.3973, 0.7512, 0.7171, 0.7112, 0.7166, 0.823, 0.0, 0.8794, 0.0007192, 0.8693, 0.3205, 0.8261, 0.32])
me_cylinder_010.use_remesh_fix_poles = True
me_cylinder_010.use_remesh_preserve_attributes = False
me_cylinder_010.use_mirror_vertex_groups = False
me_cylinder_010.update()
me_cylinder_011 = bpy.data.meshes.new('Cylinder.011')
me_cylinder_011.from_pydata([(0.001982, 0.009965, -0.005297), (0.001982, 0.009965, 0.005297), (0.005645, 0.008448, -0.005297), (0.005645, 0.008448, 0.005297), (0.008448, 0.005645, -0.005297), (0.008448, 0.005645, 0.005297), (0.009965, 0.001982, -0.005297), (0.009965, 0.001982, 0.005297), (0.009965, -0.001982, -0.005297), (0.009965, -0.001982, 0.005297), (0.008448, -0.005645, -0.005297), (0.008448, -0.005645, 0.005297), (0.005645, -0.008448, -0.005297), (0.005645, -0.008448, 0.005297), (0.001982, -0.009965, -0.005297), (0.001982, -0.009965, 0.005297), (-0.001982, -0.009965, -0.005297), (-0.001982, -0.009965, 0.005297), (-0.005645, -0.008448, -0.005297), (-0.005645, -0.008448, 0.005297), (-0.008448, -0.005645, -0.005297), (-0.008448, -0.005645, 0.005297), (-0.009965, -0.001982, -0.005297), (-0.009965, -0.001982, 0.005297), (-0.009965, 0.001982, -0.005297), (-0.009965, 0.001982, 0.005297), (-0.008448, 0.005645, -0.005297), (-0.008448, 0.005645, 0.005297), (-0.005645, 0.008448, -0.005297), (-0.005645, 0.008448, 0.005297), (-0.001982, 0.009965, -0.005297), (-0.001982, 0.009965, 0.005297), (0.00438, 0.006555, 0.005297), (0.001538, 0.007732, 0.005297), (0.006555, 0.00438, 0.005297), (0.007732, 0.001538, 0.005297), (0.007732, -0.001538, 0.005297), (0.006555, -0.00438, 0.005297), (0.00438, -0.006555, 0.005297), (0.001538, -0.007732, 0.005297), (-0.001538, -0.007732, 0.005297), (-0.00438, -0.006555, 0.005297), (-0.006555, -0.00438, 0.005297), (-0.007732, -0.001538, 0.005297), (-0.007732, 0.001538, 0.005297), (-0.006555, 0.00438, 0.005297), (-0.00438, 0.006555, 0.005297), (-0.001538, 0.007732, 0.005297), (0.003359, 0.005027, 0.02129), (0.001179, 0.005929, 0.02129), (0.005027, 0.003359, 0.02129), (0.005929, 0.001179, 0.02129), (0.005929, -0.001179, 0.02129), (0.005027, -0.003359, 0.02129), (0.003359, -0.005027, 0.02129), (0.001179, -0.005929, 0.02129), (-0.001179, -0.005929, 0.02129), (-0.003359, -0.005027, 0.02129), (-0.005027, -0.003359, 0.02129), (-0.005929, -0.001179, 0.02129), (-0.005929, 0.001179, 0.02129), (-0.005027, 0.003359, 0.02129), (-0.003359, 0.005027, 0.02129), (-0.001179, 0.005929, 0.02129)], [], [(7, 9, 8, 6), (5, 7, 6, 4), (11, 13, 12, 10), (9, 11, 10, 8), (15, 17, 16, 14), (13, 15, 14, 12), (19, 21, 20, 18), (17, 19, 18, 16), (23, 25, 24, 22), (21, 23, 22, 20), (27, 29, 28, 26), (25, 27, 26, 24), (3, 5, 4, 2), (29, 31, 30, 28), (1, 3, 2, 0), (31, 29, 46, 47), (0, 2, 4, 6, 8, 10, 12, 14, 16, 18, 20, 22, 24, 26, 28, 30), (30, 31, 1, 0), (44, 43, 59, 60), (7, 5, 34, 35), (17, 15, 39, 40), (27, 25, 44, 45), (3, 1, 33, 32), (13, 11, 37, 38), (23, 21, 42, 43), (1, 31, 47, 33), (9, 7, 35, 36), (19, 17, 40, 41), (29, 27, 45, 46), (5, 3, 32, 34), (15, 13, 38, 39), (25, 23, 43, 44), (11, 9, 36, 37), (21, 19, 41, 42), (49, 63, 62, 61, 60, 59, 58, 57, 56, 55, 54, 53, 52, 51, 50, 48), (37, 36, 52, 53), (45, 44, 60, 61), (38, 37, 53, 54), (46, 45, 61, 62), (39, 38, 54, 55), (47, 46, 62, 63), (40, 39, 55, 56), (32, 33, 49, 48), (33, 47, 63, 49), (41, 40, 56, 57), (34, 32, 48, 50), (42, 41, 57, 58), (35, 34, 50, 51), (43, 42, 58, 59), (36, 35, 51, 52)])
me_cylinder_011.polygons.foreach_set('use_smooth', [True] * 50)
_uv = me_cylinder_011.uv_layers.new(name='UVMap')
_uv.uv.foreach_set('vector', [0.3701, 0.9271, 0.3701, 0.8482, 0.5641, 0.8482, 0.5641, 0.9271, 0.3685, 1.0, 0.3701, 0.9271, 0.5641, 0.9271, 0.5624, 1.0, 0.3685, 0.7753, 0.3655, 0.7195, 0.5594, 0.7195, 0.5624, 0.7753, 0.3701, 0.8482, 0.3685, 0.7753, 0.5624, 0.7753, 0.5641, 0.8482, 0.6105, 0.9263, 0.6105, 0.8474, 0.8044, 0.8474, 0.8044, 0.9263, 0.6089, 0.9992, 0.6105, 0.9263, 0.8044, 0.9263, 0.8028, 0.9992, 0.6089, 0.7745, 0.6059, 0.7187, 0.7998, 0.7187, 0.8028, 0.7745, 0.6105, 0.8474, 0.6089, 0.7745, 0.8028, 0.7745, 0.8044, 0.8474, 0.8061, 0.8705, 0.8061, 0.7916, 1.0, 0.7916, 1.0, 0.8705, 0.8044, 0.9434, 0.8061, 0.8705, 1.0, 0.8705, 0.9984, 0.9434, 0.1669, 0.7329, 0.1699, 0.6771, 0.3638, 0.6771, 0.3608, 0.7329, 0.8061, 0.7916, 0.8044, 0.7187, 0.9984, 0.7187, 1.0, 0.7916, 0.1699, 0.4524, 0.1669, 0.3966, 0.3608, 0.3966, 0.3638, 0.4524, 0.1699, 0.6771, 0.1716, 0.6042, 0.3655, 0.6042, 0.3638, 0.6771, 0.1716, 0.5253, 0.1699, 0.4524, 0.3638, 0.4524, 0.3655, 0.5253, 0.7309, 0.1589, 0.7309, 0.2378, 0.69, 0.2289, 0.69, 0.1677, 0.02782, 0.3106, 6.831e-08, 0.2378, 0.0, 0.1589, 0.02782, 0.08598, 0.07922, 0.03019, 0.1464, 5.56e-08, 0.2191, 0.0, 0.2862, 0.03019, 0.3376, 0.08598, 0.3655, 0.1589, 0.3655, 0.2378, 0.3376, 0.3106, 0.2862, 0.3664, 0.2191, 0.3966, 0.1464, 0.3966, 0.07922, 0.3664, 0.3655, 0.6042, 0.1716, 0.6042, 0.1716, 0.5253, 0.3655, 0.5253, 0.658, 0.3973, 0.7144, 0.3966, 0.7112, 0.7166, 0.668, 0.7171, 0.5118, 0.0, 0.5845, 1.297e-07, 0.5764, 0.04444, 0.52, 0.04444, 0.3933, 0.3106, 0.3655, 0.2378, 0.4064, 0.2289, 0.428, 0.2855, 0.7031, 0.3106, 0.6517, 0.3664, 0.6285, 0.3288, 0.6684, 0.2855, 0.6517, 0.03019, 0.7031, 0.08598, 0.6684, 0.1112, 0.6285, 0.06787, 0.3655, 0.1589, 0.3933, 0.08598, 0.428, 0.1112, 0.4064, 0.1677, 0.5845, 0.3966, 0.5118, 0.3966, 0.52, 0.3522, 0.5764, 0.3522, 0.7031, 0.08598, 0.7309, 0.1589, 0.69, 0.1677, 0.6684, 0.1112, 0.4447, 0.03019, 0.5118, 0.0, 0.52, 0.04444, 0.4679, 0.06787, 0.4447, 0.3664, 0.3933, 0.3106, 0.428, 0.2855, 0.4679, 0.3288, 0.7309, 0.2378, 0.7031, 0.3106, 0.6684, 0.2855, 0.69, 0.2289, 0.5845, 1.297e-07, 0.6517, 0.03019, 0.6285, 0.06787, 0.5764, 0.04444, 0.3655, 0.2378, 0.3655, 0.1589, 0.4064, 0.1677, 0.4064, 0.2289, 0.6517, 0.3664, 0.5845, 0.3966, 0.5764, 0.3522, 0.6285, 0.3288, 0.3933, 0.08598, 0.4447, 0.03019, 0.4679, 0.06787, 0.428, 0.1112, 0.5118, 0.3966, 0.4447, 0.3664, 0.4679, 0.3288, 0.52, 0.3522, 0.1646, 0.784, 0.1951, 0.7508, 0.2351, 0.7329, 0.2784, 0.7329, 0.3183, 0.7508, 0.3489, 0.784, 0.3655, 0.8274, 0.3655, 0.8743, 0.3489, 0.9177, 0.3183, 0.9509, 0.2784, 0.9688, 0.2351, 0.9688, 0.1951, 0.9509, 0.1646, 0.9177, 0.148, 0.8743, 0.148, 0.8274, 0.7708, 0.0007192, 0.823, 0.0, 0.8261, 0.32, 0.7861, 0.3205, 0.6059, 0.3994, 0.658, 0.3973, 0.668, 0.7171, 0.628, 0.7187, 0.7309, 0.002767, 0.7708, 0.0007192, 0.7861, 0.3205, 0.7555, 0.3221, 0.4053, 0.7182, 0.3655, 0.7156, 0.3935, 0.3966, 0.4241, 0.3986, 0.05211, 0.7176, 0.0, 0.7162, 0.01872, 0.3966, 0.05869, 0.3977, 0.4575, 0.7195, 0.4053, 0.7182, 0.4241, 0.3986, 0.464, 0.3996, 0.1085, 0.7176, 0.05211, 0.7176, 0.05869, 0.3977, 0.1019, 0.3977, 0.566, 0.7182, 0.5139, 0.7195, 0.5073, 0.3996, 0.5472, 0.3986, 0.5139, 0.7195, 0.4575, 0.7195, 0.464, 0.3996, 0.5073, 0.3996, 0.1606, 0.7162, 0.1085, 0.7176, 0.1019, 0.3977, 0.1419, 0.3966, 0.6059, 0.7156, 0.566, 0.7182, 0.5472, 0.3986, 0.5778, 0.3966, 0.7665, 0.3973, 0.8064, 0.3994, 0.7818, 0.7187, 0.7512, 0.7171, 0.8794, 0.0007192, 0.9315, 0.002767, 0.9093, 0.3221, 0.8693, 0.3205, 0.7144, 0.3966, 0.7665, 0.3973, 0.7512, 0.7171, 0.7112, 0.7166, 0.823, 0.0, 0.8794, 0.0007192, 0.8693, 0.3205, 0.8261, 0.32])
me_cylinder_011.use_remesh_fix_poles = True
me_cylinder_011.use_remesh_preserve_attributes = False
me_cylinder_011.use_mirror_vertex_groups = False
me_cylinder_011.update()
me_cylinder_012 = bpy.data.meshes.new('Cylinder.012')
me_cylinder_012.from_pydata([(0.001982, 0.009965, -0.005297), (0.001982, 0.009965, 0.005297), (0.005645, 0.008448, -0.005297), (0.005645, 0.008448, 0.005297), (0.008448, 0.005645, -0.005297), (0.008448, 0.005645, 0.005297), (0.009965, 0.001982, -0.005297), (0.009965, 0.001982, 0.005297), (0.009965, -0.001982, -0.005297), (0.009965, -0.001982, 0.005297), (0.008448, -0.005645, -0.005297), (0.008448, -0.005645, 0.005297), (0.005645, -0.008448, -0.005297), (0.005645, -0.008448, 0.005297), (0.001982, -0.009965, -0.005297), (0.001982, -0.009965, 0.005297), (-0.001982, -0.009965, -0.005297), (-0.001982, -0.009965, 0.005297), (-0.005645, -0.008448, -0.005297), (-0.005645, -0.008448, 0.005297), (-0.008448, -0.005645, -0.005297), (-0.008448, -0.005645, 0.005297), (-0.009965, -0.001982, -0.005297), (-0.009965, -0.001982, 0.005297), (-0.009965, 0.001982, -0.005297), (-0.009965, 0.001982, 0.005297), (-0.008448, 0.005645, -0.005297), (-0.008448, 0.005645, 0.005297), (-0.005645, 0.008448, -0.005297), (-0.005645, 0.008448, 0.005297), (-0.001982, 0.009965, -0.005297), (-0.001982, 0.009965, 0.005297), (0.00438, 0.006555, 0.005297), (0.001538, 0.007732, 0.005297), (0.006555, 0.00438, 0.005297), (0.007732, 0.001538, 0.005297), (0.007732, -0.001538, 0.005297), (0.006555, -0.00438, 0.005297), (0.00438, -0.006555, 0.005297), (0.001538, -0.007732, 0.005297), (-0.001538, -0.007732, 0.005297), (-0.00438, -0.006555, 0.005297), (-0.006555, -0.00438, 0.005297), (-0.007732, -0.001538, 0.005297), (-0.007732, 0.001538, 0.005297), (-0.006555, 0.00438, 0.005297), (-0.00438, 0.006555, 0.005297), (-0.001538, 0.007732, 0.005297), (0.003359, 0.005027, 0.02129), (0.001179, 0.005929, 0.02129), (0.005027, 0.003359, 0.02129), (0.005929, 0.001179, 0.02129), (0.005929, -0.001179, 0.02129), (0.005027, -0.003359, 0.02129), (0.003359, -0.005027, 0.02129), (0.001179, -0.005929, 0.02129), (-0.001179, -0.005929, 0.02129), (-0.003359, -0.005027, 0.02129), (-0.005027, -0.003359, 0.02129), (-0.005929, -0.001179, 0.02129), (-0.005929, 0.001179, 0.02129), (-0.005027, 0.003359, 0.02129), (-0.003359, 0.005027, 0.02129), (-0.001179, 0.005929, 0.02129)], [], [(7, 9, 8, 6), (5, 7, 6, 4), (11, 13, 12, 10), (9, 11, 10, 8), (15, 17, 16, 14), (13, 15, 14, 12), (19, 21, 20, 18), (17, 19, 18, 16), (23, 25, 24, 22), (21, 23, 22, 20), (27, 29, 28, 26), (25, 27, 26, 24), (3, 5, 4, 2), (29, 31, 30, 28), (1, 3, 2, 0), (31, 29, 46, 47), (0, 2, 4, 6, 8, 10, 12, 14, 16, 18, 20, 22, 24, 26, 28, 30), (30, 31, 1, 0), (44, 43, 59, 60), (7, 5, 34, 35), (17, 15, 39, 40), (27, 25, 44, 45), (3, 1, 33, 32), (13, 11, 37, 38), (23, 21, 42, 43), (1, 31, 47, 33), (9, 7, 35, 36), (19, 17, 40, 41), (29, 27, 45, 46), (5, 3, 32, 34), (15, 13, 38, 39), (25, 23, 43, 44), (11, 9, 36, 37), (21, 19, 41, 42), (49, 63, 62, 61, 60, 59, 58, 57, 56, 55, 54, 53, 52, 51, 50, 48), (37, 36, 52, 53), (45, 44, 60, 61), (38, 37, 53, 54), (46, 45, 61, 62), (39, 38, 54, 55), (47, 46, 62, 63), (40, 39, 55, 56), (32, 33, 49, 48), (33, 47, 63, 49), (41, 40, 56, 57), (34, 32, 48, 50), (42, 41, 57, 58), (35, 34, 50, 51), (43, 42, 58, 59), (36, 35, 51, 52)])
me_cylinder_012.polygons.foreach_set('use_smooth', [True] * 50)
_uv = me_cylinder_012.uv_layers.new(name='UVMap')
_uv.uv.foreach_set('vector', [0.3701, 0.9271, 0.3701, 0.8482, 0.5641, 0.8482, 0.5641, 0.9271, 0.3685, 1.0, 0.3701, 0.9271, 0.5641, 0.9271, 0.5624, 1.0, 0.3685, 0.7753, 0.3655, 0.7195, 0.5594, 0.7195, 0.5624, 0.7753, 0.3701, 0.8482, 0.3685, 0.7753, 0.5624, 0.7753, 0.5641, 0.8482, 0.6105, 0.9263, 0.6105, 0.8474, 0.8044, 0.8474, 0.8044, 0.9263, 0.6089, 0.9992, 0.6105, 0.9263, 0.8044, 0.9263, 0.8028, 0.9992, 0.6089, 0.7745, 0.6059, 0.7187, 0.7998, 0.7187, 0.8028, 0.7745, 0.6105, 0.8474, 0.6089, 0.7745, 0.8028, 0.7745, 0.8044, 0.8474, 0.8061, 0.8705, 0.8061, 0.7916, 1.0, 0.7916, 1.0, 0.8705, 0.8044, 0.9434, 0.8061, 0.8705, 1.0, 0.8705, 0.9984, 0.9434, 0.1669, 0.7329, 0.1699, 0.6771, 0.3638, 0.6771, 0.3608, 0.7329, 0.8061, 0.7916, 0.8044, 0.7187, 0.9984, 0.7187, 1.0, 0.7916, 0.1699, 0.4524, 0.1669, 0.3966, 0.3608, 0.3966, 0.3638, 0.4524, 0.1699, 0.6771, 0.1716, 0.6042, 0.3655, 0.6042, 0.3638, 0.6771, 0.1716, 0.5253, 0.1699, 0.4524, 0.3638, 0.4524, 0.3655, 0.5253, 0.7309, 0.1589, 0.7309, 0.2378, 0.69, 0.2289, 0.69, 0.1677, 0.02782, 0.3106, 6.831e-08, 0.2378, 0.0, 0.1589, 0.02782, 0.08598, 0.07922, 0.03019, 0.1464, 5.56e-08, 0.2191, 0.0, 0.2862, 0.03019, 0.3376, 0.08598, 0.3655, 0.1589, 0.3655, 0.2378, 0.3376, 0.3106, 0.2862, 0.3664, 0.2191, 0.3966, 0.1464, 0.3966, 0.07922, 0.3664, 0.3655, 0.6042, 0.1716, 0.6042, 0.1716, 0.5253, 0.3655, 0.5253, 0.658, 0.3973, 0.7144, 0.3966, 0.7112, 0.7166, 0.668, 0.7171, 0.5118, 0.0, 0.5845, 1.297e-07, 0.5764, 0.04444, 0.52, 0.04444, 0.3933, 0.3106, 0.3655, 0.2378, 0.4064, 0.2289, 0.428, 0.2855, 0.7031, 0.3106, 0.6517, 0.3664, 0.6285, 0.3288, 0.6684, 0.2855, 0.6517, 0.03019, 0.7031, 0.08598, 0.6684, 0.1112, 0.6285, 0.06787, 0.3655, 0.1589, 0.3933, 0.08598, 0.428, 0.1112, 0.4064, 0.1677, 0.5845, 0.3966, 0.5118, 0.3966, 0.52, 0.3522, 0.5764, 0.3522, 0.7031, 0.08598, 0.7309, 0.1589, 0.69, 0.1677, 0.6684, 0.1112, 0.4447, 0.03019, 0.5118, 0.0, 0.52, 0.04444, 0.4679, 0.06787, 0.4447, 0.3664, 0.3933, 0.3106, 0.428, 0.2855, 0.4679, 0.3288, 0.7309, 0.2378, 0.7031, 0.3106, 0.6684, 0.2855, 0.69, 0.2289, 0.5845, 1.297e-07, 0.6517, 0.03019, 0.6285, 0.06787, 0.5764, 0.04444, 0.3655, 0.2378, 0.3655, 0.1589, 0.4064, 0.1677, 0.4064, 0.2289, 0.6517, 0.3664, 0.5845, 0.3966, 0.5764, 0.3522, 0.6285, 0.3288, 0.3933, 0.08598, 0.4447, 0.03019, 0.4679, 0.06787, 0.428, 0.1112, 0.5118, 0.3966, 0.4447, 0.3664, 0.4679, 0.3288, 0.52, 0.3522, 0.1646, 0.784, 0.1951, 0.7508, 0.2351, 0.7329, 0.2784, 0.7329, 0.3183, 0.7508, 0.3489, 0.784, 0.3655, 0.8274, 0.3655, 0.8743, 0.3489, 0.9177, 0.3183, 0.9509, 0.2784, 0.9688, 0.2351, 0.9688, 0.1951, 0.9509, 0.1646, 0.9177, 0.148, 0.8743, 0.148, 0.8274, 0.7708, 0.0007192, 0.823, 0.0, 0.8261, 0.32, 0.7861, 0.3205, 0.6059, 0.3994, 0.658, 0.3973, 0.668, 0.7171, 0.628, 0.7187, 0.7309, 0.002767, 0.7708, 0.0007192, 0.7861, 0.3205, 0.7555, 0.3221, 0.4053, 0.7182, 0.3655, 0.7156, 0.3935, 0.3966, 0.4241, 0.3986, 0.05211, 0.7176, 0.0, 0.7162, 0.01872, 0.3966, 0.05869, 0.3977, 0.4575, 0.7195, 0.4053, 0.7182, 0.4241, 0.3986, 0.464, 0.3996, 0.1085, 0.7176, 0.05211, 0.7176, 0.05869, 0.3977, 0.1019, 0.3977, 0.566, 0.7182, 0.5139, 0.7195, 0.5073, 0.3996, 0.5472, 0.3986, 0.5139, 0.7195, 0.4575, 0.7195, 0.464, 0.3996, 0.5073, 0.3996, 0.1606, 0.7162, 0.1085, 0.7176, 0.1019, 0.3977, 0.1419, 0.3966, 0.6059, 0.7156, 0.566, 0.7182, 0.5472, 0.3986, 0.5778, 0.3966, 0.7665, 0.3973, 0.8064, 0.3994, 0.7818, 0.7187, 0.7512, 0.7171, 0.8794, 0.0007192, 0.9315, 0.002767, 0.9093, 0.3221, 0.8693, 0.3205, 0.7144, 0.3966, 0.7665, 0.3973, 0.7512, 0.7171, 0.7112, 0.7166, 0.823, 0.0, 0.8794, 0.0007192, 0.8693, 0.3205, 0.8261, 0.32])
me_cylinder_012.use_remesh_fix_poles = True
me_cylinder_012.use_remesh_preserve_attributes = False
me_cylinder_012.use_mirror_vertex_groups = False
me_cylinder_012.update()
me_cylinder_013 = bpy.data.meshes.new('Cylinder.013')
me_cylinder_013.from_pydata([(0.001982, 0.009965, -0.005297), (0.001982, 0.009965, 0.005297), (0.005645, 0.008448, -0.005297), (0.005645, 0.008448, 0.005297), (0.008448, 0.005645, -0.005297), (0.008448, 0.005645, 0.005297), (0.009965, 0.001982, -0.005297), (0.009965, 0.001982, 0.005297), (0.009965, -0.001982, -0.005297), (0.009965, -0.001982, 0.005297), (0.008448, -0.005645, -0.005297), (0.008448, -0.005645, 0.005297), (0.005645, -0.008448, -0.005297), (0.005645, -0.008448, 0.005297), (0.001982, -0.009965, -0.005297), (0.001982, -0.009965, 0.005297), (-0.001982, -0.009965, -0.005297), (-0.001982, -0.009965, 0.005297), (-0.005645, -0.008448, -0.005297), (-0.005645, -0.008448, 0.005297), (-0.008448, -0.005645, -0.005297), (-0.008448, -0.005645, 0.005297), (-0.009965, -0.001982, -0.005297), (-0.009965, -0.001982, 0.005297), (-0.009965, 0.001982, -0.005297), (-0.009965, 0.001982, 0.005297), (-0.008448, 0.005645, -0.005297), (-0.008448, 0.005645, 0.005297), (-0.005645, 0.008448, -0.005297), (-0.005645, 0.008448, 0.005297), (-0.001982, 0.009965, -0.005297), (-0.001982, 0.009965, 0.005297), (0.00438, 0.006555, 0.005297), (0.001538, 0.007732, 0.005297), (0.006555, 0.00438, 0.005297), (0.007732, 0.001538, 0.005297), (0.007732, -0.001538, 0.005297), (0.006555, -0.00438, 0.005297), (0.00438, -0.006555, 0.005297), (0.001538, -0.007732, 0.005297), (-0.001538, -0.007732, 0.005297), (-0.00438, -0.006555, 0.005297), (-0.006555, -0.00438, 0.005297), (-0.007732, -0.001538, 0.005297), (-0.007732, 0.001538, 0.005297), (-0.006555, 0.00438, 0.005297), (-0.00438, 0.006555, 0.005297), (-0.001538, 0.007732, 0.005297), (0.003359, 0.005027, 0.02129), (0.001179, 0.005929, 0.02129), (0.005027, 0.003359, 0.02129), (0.005929, 0.001179, 0.02129), (0.005929, -0.001179, 0.02129), (0.005027, -0.003359, 0.02129), (0.003359, -0.005027, 0.02129), (0.001179, -0.005929, 0.02129), (-0.001179, -0.005929, 0.02129), (-0.003359, -0.005027, 0.02129), (-0.005027, -0.003359, 0.02129), (-0.005929, -0.001179, 0.02129), (-0.005929, 0.001179, 0.02129), (-0.005027, 0.003359, 0.02129), (-0.003359, 0.005027, 0.02129), (-0.001179, 0.005929, 0.02129)], [], [(7, 9, 8, 6), (5, 7, 6, 4), (11, 13, 12, 10), (9, 11, 10, 8), (15, 17, 16, 14), (13, 15, 14, 12), (19, 21, 20, 18), (17, 19, 18, 16), (23, 25, 24, 22), (21, 23, 22, 20), (27, 29, 28, 26), (25, 27, 26, 24), (3, 5, 4, 2), (29, 31, 30, 28), (1, 3, 2, 0), (31, 29, 46, 47), (0, 2, 4, 6, 8, 10, 12, 14, 16, 18, 20, 22, 24, 26, 28, 30), (30, 31, 1, 0), (44, 43, 59, 60), (7, 5, 34, 35), (17, 15, 39, 40), (27, 25, 44, 45), (3, 1, 33, 32), (13, 11, 37, 38), (23, 21, 42, 43), (1, 31, 47, 33), (9, 7, 35, 36), (19, 17, 40, 41), (29, 27, 45, 46), (5, 3, 32, 34), (15, 13, 38, 39), (25, 23, 43, 44), (11, 9, 36, 37), (21, 19, 41, 42), (49, 63, 62, 61, 60, 59, 58, 57, 56, 55, 54, 53, 52, 51, 50, 48), (37, 36, 52, 53), (45, 44, 60, 61), (38, 37, 53, 54), (46, 45, 61, 62), (39, 38, 54, 55), (47, 46, 62, 63), (40, 39, 55, 56), (32, 33, 49, 48), (33, 47, 63, 49), (41, 40, 56, 57), (34, 32, 48, 50), (42, 41, 57, 58), (35, 34, 50, 51), (43, 42, 58, 59), (36, 35, 51, 52)])
me_cylinder_013.polygons.foreach_set('use_smooth', [True] * 50)
_uv = me_cylinder_013.uv_layers.new(name='UVMap')
_uv.uv.foreach_set('vector', [0.3701, 0.9271, 0.3701, 0.8482, 0.5641, 0.8482, 0.5641, 0.9271, 0.3685, 1.0, 0.3701, 0.9271, 0.5641, 0.9271, 0.5624, 1.0, 0.3685, 0.7753, 0.3655, 0.7195, 0.5594, 0.7195, 0.5624, 0.7753, 0.3701, 0.8482, 0.3685, 0.7753, 0.5624, 0.7753, 0.5641, 0.8482, 0.6105, 0.9263, 0.6105, 0.8474, 0.8044, 0.8474, 0.8044, 0.9263, 0.6089, 0.9992, 0.6105, 0.9263, 0.8044, 0.9263, 0.8028, 0.9992, 0.6089, 0.7745, 0.6059, 0.7187, 0.7998, 0.7187, 0.8028, 0.7745, 0.6105, 0.8474, 0.6089, 0.7745, 0.8028, 0.7745, 0.8044, 0.8474, 0.8061, 0.8705, 0.8061, 0.7916, 1.0, 0.7916, 1.0, 0.8705, 0.8044, 0.9434, 0.8061, 0.8705, 1.0, 0.8705, 0.9984, 0.9434, 0.1669, 0.7329, 0.1699, 0.6771, 0.3638, 0.6771, 0.3608, 0.7329, 0.8061, 0.7916, 0.8044, 0.7187, 0.9984, 0.7187, 1.0, 0.7916, 0.1699, 0.4524, 0.1669, 0.3966, 0.3608, 0.3966, 0.3638, 0.4524, 0.1699, 0.6771, 0.1716, 0.6042, 0.3655, 0.6042, 0.3638, 0.6771, 0.1716, 0.5253, 0.1699, 0.4524, 0.3638, 0.4524, 0.3655, 0.5253, 0.7309, 0.1589, 0.7309, 0.2378, 0.69, 0.2289, 0.69, 0.1677, 0.02782, 0.3106, 6.831e-08, 0.2378, 0.0, 0.1589, 0.02782, 0.08598, 0.07922, 0.03019, 0.1464, 5.56e-08, 0.2191, 0.0, 0.2862, 0.03019, 0.3376, 0.08598, 0.3655, 0.1589, 0.3655, 0.2378, 0.3376, 0.3106, 0.2862, 0.3664, 0.2191, 0.3966, 0.1464, 0.3966, 0.07922, 0.3664, 0.3655, 0.6042, 0.1716, 0.6042, 0.1716, 0.5253, 0.3655, 0.5253, 0.658, 0.3973, 0.7144, 0.3966, 0.7112, 0.7166, 0.668, 0.7171, 0.5118, 0.0, 0.5845, 1.297e-07, 0.5764, 0.04444, 0.52, 0.04444, 0.3933, 0.3106, 0.3655, 0.2378, 0.4064, 0.2289, 0.428, 0.2855, 0.7031, 0.3106, 0.6517, 0.3664, 0.6285, 0.3288, 0.6684, 0.2855, 0.6517, 0.03019, 0.7031, 0.08598, 0.6684, 0.1112, 0.6285, 0.06787, 0.3655, 0.1589, 0.3933, 0.08598, 0.428, 0.1112, 0.4064, 0.1677, 0.5845, 0.3966, 0.5118, 0.3966, 0.52, 0.3522, 0.5764, 0.3522, 0.7031, 0.08598, 0.7309, 0.1589, 0.69, 0.1677, 0.6684, 0.1112, 0.4447, 0.03019, 0.5118, 0.0, 0.52, 0.04444, 0.4679, 0.06787, 0.4447, 0.3664, 0.3933, 0.3106, 0.428, 0.2855, 0.4679, 0.3288, 0.7309, 0.2378, 0.7031, 0.3106, 0.6684, 0.2855, 0.69, 0.2289, 0.5845, 1.297e-07, 0.6517, 0.03019, 0.6285, 0.06787, 0.5764, 0.04444, 0.3655, 0.2378, 0.3655, 0.1589, 0.4064, 0.1677, 0.4064, 0.2289, 0.6517, 0.3664, 0.5845, 0.3966, 0.5764, 0.3522, 0.6285, 0.3288, 0.3933, 0.08598, 0.4447, 0.03019, 0.4679, 0.06787, 0.428, 0.1112, 0.5118, 0.3966, 0.4447, 0.3664, 0.4679, 0.3288, 0.52, 0.3522, 0.1646, 0.784, 0.1951, 0.7508, 0.2351, 0.7329, 0.2784, 0.7329, 0.3183, 0.7508, 0.3489, 0.784, 0.3655, 0.8274, 0.3655, 0.8743, 0.3489, 0.9177, 0.3183, 0.9509, 0.2784, 0.9688, 0.2351, 0.9688, 0.1951, 0.9509, 0.1646, 0.9177, 0.148, 0.8743, 0.148, 0.8274, 0.7708, 0.0007192, 0.823, 0.0, 0.8261, 0.32, 0.7861, 0.3205, 0.6059, 0.3994, 0.658, 0.3973, 0.668, 0.7171, 0.628, 0.7187, 0.7309, 0.002767, 0.7708, 0.0007192, 0.7861, 0.3205, 0.7555, 0.3221, 0.4053, 0.7182, 0.3655, 0.7156, 0.3935, 0.3966, 0.4241, 0.3986, 0.05211, 0.7176, 0.0, 0.7162, 0.01872, 0.3966, 0.05869, 0.3977, 0.4575, 0.7195, 0.4053, 0.7182, 0.4241, 0.3986, 0.464, 0.3996, 0.1085, 0.7176, 0.05211, 0.7176, 0.05869, 0.3977, 0.1019, 0.3977, 0.566, 0.7182, 0.5139, 0.7195, 0.5073, 0.3996, 0.5472, 0.3986, 0.5139, 0.7195, 0.4575, 0.7195, 0.464, 0.3996, 0.5073, 0.3996, 0.1606, 0.7162, 0.1085, 0.7176, 0.1019, 0.3977, 0.1419, 0.3966, 0.6059, 0.7156, 0.566, 0.7182, 0.5472, 0.3986, 0.5778, 0.3966, 0.7665, 0.3973, 0.8064, 0.3994, 0.7818, 0.7187, 0.7512, 0.7171, 0.8794, 0.0007192, 0.9315, 0.002767, 0.9093, 0.3221, 0.8693, 0.3205, 0.7144, 0.3966, 0.7665, 0.3973, 0.7512, 0.7171, 0.7112, 0.7166, 0.823, 0.0, 0.8794, 0.0007192, 0.8693, 0.3205, 0.8261, 0.32])
me_cylinder_013.use_remesh_fix_poles = True
me_cylinder_013.use_remesh_preserve_attributes = False
me_cylinder_013.use_mirror_vertex_groups = False
me_cylinder_013.update()
me_cube_001 = bpy.data.meshes.new('Cube.001')
me_cube_001.from_pydata([(-0.02109, -0.1815, -0.002491), (-0.02109, -0.1815, 0.002491), (-0.02109, 0.1815, -0.002491), (-0.02109, 0.1815, 0.002491), (0.02109, -0.1815, -0.002491), (0.02109, -0.1815, 0.002491), (0.02109, 0.1815, -0.002491), (0.02109, 0.1815, 0.002491)], [], [(0, 1, 3, 2), (2, 3, 7, 6), (6, 7, 5, 4), (4, 5, 1, 0), (2, 6, 4, 0), (7, 3, 1, 5)])
_uv = me_cube_001.uv_layers.new(name='UVMap')
_uv.uv.foreach_set('vector', [0.9498, 1.0, 0.8996, 1.0, 0.8996, 0.0, 0.9498, 0.0, 0.9498, 0.1162, 1.0, 0.1162, 1.0, 0.2323, 0.9498, 0.2323, 0.8996, 1.0, 0.8495, 1.0, 0.8495, 0.0, 0.8996, 0.0, 0.9498, 0.0, 1.0, 0.0, 1.0, 0.1162, 0.9498, 0.1162, 2.626e-07, 0.0, 0.4247, 0.0, 0.4247, 1.0, 0.0, 1.0, 0.8495, 1.0, 0.4247, 1.0, 0.4247, 0.0, 0.8495, 0.0])
me_cube_001.use_remesh_fix_poles = True
me_cube_001.use_remesh_preserve_attributes = False
me_cube_001.use_mirror_vertex_groups = False
me_cube_001.update()
me_cylinder_014 = bpy.data.meshes.new('Cylinder.014')
me_cylinder_014.from_pydata([(0.004579, 0.02302, -0.02095), (0.004579, 0.02302, 0.003527), (0.01304, 0.01952, -0.02095), (0.01304, 0.01952, 0.003527), (0.01952, 0.01304, -0.02095), (0.01952, 0.01304, 0.003527), (0.02302, 0.004579, -0.02095), (0.02302, 0.004579, 0.003527), (0.02302, -0.004579, -0.02095), (0.02302, -0.004579, 0.003527), (0.01952, -0.01304, -0.02095), (0.01952, -0.01304, 0.003527), (0.01304, -0.01952, -0.02095), (0.01304, -0.01952, 0.003527), (0.004579, -0.02302, -0.02095), (0.004579, -0.02302, 0.003527), (-0.004579, -0.02302, -0.02095), (-0.004579, -0.02302, 0.003527), (-0.01304, -0.01952, -0.02095), (-0.01304, -0.01952, 0.003527), (-0.01952, -0.01304, -0.02095), (-0.01952, -0.01304, 0.003527), (-0.02302, -0.004579, -0.02095), (-0.02302, -0.004579, 0.003527), (-0.02302, 0.004579, -0.02095), (-0.02302, 0.004579, 0.003527), (-0.01952, 0.01304, -0.02095), (-0.01952, 0.01304, 0.003527), (-0.01304, 0.01952, -0.02095), (-0.01304, 0.01952, 0.003527), (-0.004579, 0.02302, -0.02095), (-0.004579, 0.02302, 0.003527), (0.01012, 0.01514, 0.003527), (0.003553, 0.01786, 0.003527), (0.01514, 0.01012, 0.003527), (0.01786, 0.003553, 0.003527), (0.01786, -0.003553, 0.003527), (0.01514, -0.01012, 0.003527), (0.01012, -0.01514, 0.003527), (0.003553, -0.01786, 0.003527), (-0.003553, -0.01786, 0.003527), (-0.01012, -0.01514, 0.003527), (-0.01514, -0.01012, 0.003527), (-0.01786, -0.003553, 0.003527), (-0.01786, 0.003553, 0.003527), (-0.01514, 0.01012, 0.003527), (-0.01012, 0.01514, 0.003527), (-0.003553, 0.01786, 0.003527), (0.007759, 0.01161, 0.02109), (0.002725, 0.0137, 0.02109), (0.01161, 0.007759, 0.02109), (0.0137, 0.002725, 0.02109), (0.0137, -0.002725, 0.02109), (0.01161, -0.007759, 0.02109), (0.007759, -0.01161, 0.02109), (0.002725, -0.0137, 0.02109), (-0.002725, -0.0137, 0.02109), (-0.007759, -0.01161, 0.02109), (-0.01161, -0.007759, 0.02109), (-0.0137, -0.002725, 0.02109), (-0.0137, 0.002725, 0.02109), (-0.01161, 0.007759, 0.02109), (-0.007759, 0.01161, 0.02109), (-0.002725, 0.0137, 0.02109)], [], [(7, 9, 8, 6), (5, 7, 6, 4), (11, 13, 12, 10), (9, 11, 10, 8), (15, 17, 16, 14), (13, 15, 14, 12), (19, 21, 20, 18), (17, 19, 18, 16), (23, 25, 24, 22), (21, 23, 22, 20), (27, 29, 28, 26), (25, 27, 26, 24), (3, 5, 4, 2), (29, 31, 30, 28), (1, 3, 2, 0), (31, 29, 46, 47), (0, 2, 4, 6, 8, 10, 12, 14, 16, 18, 20, 22, 24, 26, 28, 30), (30, 31, 1, 0), (44, 43, 59, 60), (7, 5, 34, 35), (17, 15, 39, 40), (27, 25, 44, 45), (3, 1, 33, 32), (13, 11, 37, 38), (23, 21, 42, 43), (1, 31, 47, 33), (9, 7, 35, 36), (19, 17, 40, 41), (29, 27, 45, 46), (5, 3, 32, 34), (15, 13, 38, 39), (25, 23, 43, 44), (11, 9, 36, 37), (21, 19, 41, 42), (49, 63, 62, 61, 60, 59, 58, 57, 56, 55, 54, 53, 52, 51, 50, 48), (37, 36, 52, 53), (45, 44, 60, 61), (38, 37, 53, 54), (46, 45, 61, 62), (39, 38, 54, 55), (47, 46, 62, 63), (40, 39, 55, 56), (32, 33, 49, 48), (33, 47, 63, 49), (41, 40, 56, 57), (34, 32, 48, 50), (42, 41, 57, 58), (35, 34, 50, 51), (43, 42, 58, 59), (36, 35, 51, 52)])
me_cylinder_014.polygons.foreach_set('use_smooth', [True] * 50)
_uv = me_cylinder_014.uv_layers.new(name='UVMap')
_uv.uv.foreach_set('vector', [0.8057, 0.05826, 0.8021, 0.1344, 0.5989, 0.1344, 0.6024, 0.05826, 0.8123, 0.0, 0.8057, 0.05826, 0.6024, 0.05826, 0.6091, 5.027e-08, 0.8021, 0.2168, 0.8057, 0.2929, 0.6024, 0.2929, 0.5989, 0.2168, 0.8021, 0.1344, 0.8021, 0.2168, 0.5989, 0.2168, 0.5989, 0.1344, 0.01021, 0.631, 0.01021, 0.5486, 0.2135, 0.5486, 0.2135, 0.631, 0.006626, 0.7071, 0.01021, 0.631, 0.2135, 0.631, 0.2099, 0.7071, 0.006626, 0.4725, 0.0, 0.4142, 0.2033, 0.4142, 0.2099, 0.4725, 0.01021, 0.5486, 0.006626, 0.4725, 0.2099, 0.4725, 0.2135, 0.5486, 0.3956, 0.2168, 0.3956, 0.1344, 0.5989, 0.1344, 0.5989, 0.2168, 0.392, 0.2929, 0.3956, 0.2168, 0.5989, 0.2168, 0.5953, 0.2929, 0.392, 0.05826, 0.3854, 1.676e-08, 0.5886, 0.0, 0.5953, 0.05826, 0.3956, 0.1344, 0.392, 0.05826, 0.5953, 0.05826, 0.5989, 0.1344, 0.2033, 0.9239, 0.2069, 1.0, 0.003586, 1.0, 1.559e-08, 0.9239, 0.2135, 0.7071, 0.2069, 0.7654, 0.003586, 0.7654, 0.01021, 0.7071, 0.2033, 0.8415, 0.2033, 0.9239, 1.559e-08, 0.9239, 0.0, 0.8415, 0.1544, 5.027e-08, 0.231, 0.0, 0.2224, 0.04641, 0.1629, 0.04641, 0.3854, 0.6625, 0.3854, 0.5801, 0.4147, 0.504, 0.4689, 0.4457, 0.5397, 0.4142, 0.6164, 0.4142, 0.6872, 0.4457, 0.7414, 0.504, 0.7707, 0.5801, 0.7707, 0.6625, 0.7414, 0.7386, 0.6872, 0.7969, 0.6164, 0.8284, 0.5397, 0.8284, 0.4689, 0.7969, 0.4147, 0.7386, 0.003586, 0.7654, 0.2069, 0.7654, 0.2033, 0.8415, 0.0, 0.8415, 0.7707, 0.7836, 0.7722, 0.7196, 0.9221, 0.731, 0.921, 0.78, 0.0, 0.2483, 6.236e-08, 0.1659, 0.04318, 0.1751, 0.04318, 0.2391, 0.3018, 0.3827, 0.231, 0.4142, 0.2224, 0.3678, 0.2774, 0.3433, 0.3018, 0.03153, 0.356, 0.08979, 0.3194, 0.1161, 0.2774, 0.07088, 0.02933, 0.08979, 0.08353, 0.03153, 0.108, 0.07088, 0.06594, 0.1161, 0.1544, 0.4142, 0.08353, 0.3827, 0.108, 0.3433, 0.1629, 0.3678, 0.3854, 0.1659, 0.3854, 0.2483, 0.3422, 0.2391, 0.3422, 0.1751, 0.08353, 0.03153, 0.1544, 5.027e-08, 0.1629, 0.04641, 0.108, 0.07088, 0.02933, 0.3244, 0.0, 0.2483, 0.04318, 0.2391, 0.06594, 0.2981, 0.356, 0.3244, 0.3018, 0.3827, 0.2774, 0.3433, 0.3194, 0.2981, 0.231, 0.0, 0.3018, 0.03153, 0.2774, 0.07088, 0.2224, 0.04641, 6.236e-08, 0.1659, 0.02933, 0.08979, 0.06594, 0.1161, 0.04318, 0.1751, 0.231, 0.4142, 0.1544, 0.4142, 0.1629, 0.3678, 0.2224, 0.3678, 0.356, 0.08979, 0.3854, 0.1659, 0.3422, 0.1751, 0.3194, 0.1161, 0.08353, 0.3827, 0.02933, 0.3244, 0.06594, 0.2981, 0.108, 0.3433, 0.3854, 0.2483, 0.356, 0.3244, 0.3194, 0.2981, 0.3422, 0.2391, 0.9825, 0.4676, 1.0, 0.5129, 1.0, 0.562, 0.9825, 0.6072, 0.9503, 0.6419, 0.9082, 0.6607, 0.8626, 0.6607, 0.8204, 0.6419, 0.7882, 0.6072, 0.7707, 0.562, 0.7707, 0.5129, 0.7882, 0.4676, 0.8204, 0.433, 0.8626, 0.4142, 0.9082, 0.4142, 0.9503, 0.433, 0.2322, 0.5826, 0.2308, 0.5187, 0.3811, 0.5222, 0.3822, 0.5712, 0.7722, 0.8427, 0.7707, 0.7836, 0.921, 0.78, 0.9221, 0.8254, 0.2363, 0.6415, 0.2322, 0.5826, 0.3822, 0.5712, 0.3854, 0.6164, 0.7763, 0.888, 0.7722, 0.8427, 0.9221, 0.8254, 0.9253, 0.8601, 0.2322, 0.7005, 0.2363, 0.6415, 0.3854, 0.6667, 0.3822, 0.7119, 0.8138, 0.04533, 0.8179, 0.0, 0.9669, 0.02788, 0.9638, 0.06263, 0.2308, 0.7644, 0.2322, 0.7005, 0.3822, 0.7119, 0.3811, 0.7609, 0.8138, 0.1684, 0.8123, 0.1044, 0.9627, 0.108, 0.9638, 0.157, 0.8123, 0.1044, 0.8138, 0.04533, 0.9638, 0.06263, 0.9627, 0.108, 0.2322, 0.8235, 0.2308, 0.7644, 0.3811, 0.7609, 0.3822, 0.8062, 0.8179, 0.2273, 0.8138, 0.1684, 0.9638, 0.157, 0.9669, 0.2022, 0.2363, 0.8689, 0.2322, 0.8235, 0.3822, 0.8062, 0.3854, 0.841, 0.2322, 0.4595, 0.2363, 0.4142, 0.3854, 0.4421, 0.3822, 0.4768, 0.7722, 0.7196, 0.7763, 0.6607, 0.9253, 0.6858, 0.9221, 0.731, 0.2308, 0.5187, 0.2322, 0.4595, 0.3822, 0.4768, 0.3811, 0.5222])
me_cylinder_014.use_remesh_fix_poles = True
me_cylinder_014.use_remesh_preserve_attributes = False
me_cylinder_014.use_mirror_vertex_groups = False
me_cylinder_014.update()
me_cylinder_015 = bpy.data.meshes.new('Cylinder.015')
me_cylinder_015.from_pydata([(0.004579, 0.02302, -0.02095), (0.004579, 0.02302, 0.003527), (0.01304, 0.01952, -0.02095), (0.01304, 0.01952, 0.003527), (0.01952, 0.01304, -0.02095), (0.01952, 0.01304, 0.003527), (0.02302, 0.004579, -0.02095), (0.02302, 0.004579, 0.003527), (0.02302, -0.004579, -0.02095), (0.02302, -0.004579, 0.003527), (0.01952, -0.01304, -0.02095), (0.01952, -0.01304, 0.003527), (0.01304, -0.01952, -0.02095), (0.01304, -0.01952, 0.003527), (0.004579, -0.02302, -0.02095), (0.004579, -0.02302, 0.003527), (-0.004579, -0.02302, -0.02095), (-0.004579, -0.02302, 0.003527), (-0.01304, -0.01952, -0.02095), (-0.01304, -0.01952, 0.003527), (-0.01952, -0.01304, -0.02095), (-0.01952, -0.01304, 0.003527), (-0.02302, -0.004579, -0.02095), (-0.02302, -0.004579, 0.003527), (-0.02302, 0.004579, -0.02095), (-0.02302, 0.004579, 0.003527), (-0.01952, 0.01304, -0.02095), (-0.01952, 0.01304, 0.003527), (-0.01304, 0.01952, -0.02095), (-0.01304, 0.01952, 0.003527), (-0.004579, 0.02302, -0.02095), (-0.004579, 0.02302, 0.003527), (0.01012, 0.01514, 0.003527), (0.003553, 0.01786, 0.003527), (0.01514, 0.01012, 0.003527), (0.01786, 0.003553, 0.003527), (0.01786, -0.003553, 0.003527), (0.01514, -0.01012, 0.003527), (0.01012, -0.01514, 0.003527), (0.003553, -0.01786, 0.003527), (-0.003553, -0.01786, 0.003527), (-0.01012, -0.01514, 0.003527), (-0.01514, -0.01012, 0.003527), (-0.01786, -0.003553, 0.003527), (-0.01786, 0.003553, 0.003527), (-0.01514, 0.01012, 0.003527), (-0.01012, 0.01514, 0.003527), (-0.003553, 0.01786, 0.003527), (0.007759, 0.01161, 0.02109), (0.002725, 0.0137, 0.02109), (0.01161, 0.007759, 0.02109), (0.0137, 0.002725, 0.02109), (0.0137, -0.002725, 0.02109), (0.01161, -0.007759, 0.02109), (0.007759, -0.01161, 0.02109), (0.002725, -0.0137, 0.02109), (-0.002725, -0.0137, 0.02109), (-0.007759, -0.01161, 0.02109), (-0.01161, -0.007759, 0.02109), (-0.0137, -0.002725, 0.02109), (-0.0137, 0.002725, 0.02109), (-0.01161, 0.007759, 0.02109), (-0.007759, 0.01161, 0.02109), (-0.002725, 0.0137, 0.02109)], [], [(7, 9, 8, 6), (5, 7, 6, 4), (11, 13, 12, 10), (9, 11, 10, 8), (15, 17, 16, 14), (13, 15, 14, 12), (19, 21, 20, 18), (17, 19, 18, 16), (23, 25, 24, 22), (21, 23, 22, 20), (27, 29, 28, 26), (25, 27, 26, 24), (3, 5, 4, 2), (29, 31, 30, 28), (1, 3, 2, 0), (31, 29, 46, 47), (0, 2, 4, 6, 8, 10, 12, 14, 16, 18, 20, 22, 24, 26, 28, 30), (30, 31, 1, 0), (44, 43, 59, 60), (7, 5, 34, 35), (17, 15, 39, 40), (27, 25, 44, 45), (3, 1, 33, 32), (13, 11, 37, 38), (23, 21, 42, 43), (1, 31, 47, 33), (9, 7, 35, 36), (19, 17, 40, 41), (29, 27, 45, 46), (5, 3, 32, 34), (15, 13, 38, 39), (25, 23, 43, 44), (11, 9, 36, 37), (21, 19, 41, 42), (49, 63, 62, 61, 60, 59, 58, 57, 56, 55, 54, 53, 52, 51, 50, 48), (37, 36, 52, 53), (45, 44, 60, 61), (38, 37, 53, 54), (46, 45, 61, 62), (39, 38, 54, 55), (47, 46, 62, 63), (40, 39, 55, 56), (32, 33, 49, 48), (33, 47, 63, 49), (41, 40, 56, 57), (34, 32, 48, 50), (42, 41, 57, 58), (35, 34, 50, 51), (43, 42, 58, 59), (36, 35, 51, 52)])
me_cylinder_015.polygons.foreach_set('use_smooth', [True] * 50)
_uv = me_cylinder_015.uv_layers.new(name='UVMap')
_uv.uv.foreach_set('vector', [0.8057, 0.05826, 0.8021, 0.1344, 0.5989, 0.1344, 0.6024, 0.05826, 0.8123, 0.0, 0.8057, 0.05826, 0.6024, 0.05826, 0.6091, 5.027e-08, 0.8021, 0.2168, 0.8057, 0.2929, 0.6024, 0.2929, 0.5989, 0.2168, 0.8021, 0.1344, 0.8021, 0.2168, 0.5989, 0.2168, 0.5989, 0.1344, 0.01021, 0.631, 0.01021, 0.5486, 0.2135, 0.5486, 0.2135, 0.631, 0.006626, 0.7071, 0.01021, 0.631, 0.2135, 0.631, 0.2099, 0.7071, 0.006626, 0.4725, 0.0, 0.4142, 0.2033, 0.4142, 0.2099, 0.4725, 0.01021, 0.5486, 0.006626, 0.4725, 0.2099, 0.4725, 0.2135, 0.5486, 0.3956, 0.2168, 0.3956, 0.1344, 0.5989, 0.1344, 0.5989, 0.2168, 0.392, 0.2929, 0.3956, 0.2168, 0.5989, 0.2168, 0.5953, 0.2929, 0.392, 0.05826, 0.3854, 1.676e-08, 0.5886, 0.0, 0.5953, 0.05826, 0.3956, 0.1344, 0.392, 0.05826, 0.5953, 0.05826, 0.5989, 0.1344, 0.2033, 0.9239, 0.2069, 1.0, 0.003586, 1.0, 1.559e-08, 0.9239, 0.2135, 0.7071, 0.2069, 0.7654, 0.003586, 0.7654, 0.01021, 0.7071, 0.2033, 0.8415, 0.2033, 0.9239, 1.559e-08, 0.9239, 0.0, 0.8415, 0.1544, 5.027e-08, 0.231, 0.0, 0.2224, 0.04641, 0.1629, 0.04641, 0.3854, 0.6625, 0.3854, 0.5801, 0.4147, 0.504, 0.4689, 0.4457, 0.5397, 0.4142, 0.6164, 0.4142, 0.6872, 0.4457, 0.7414, 0.504, 0.7707, 0.5801, 0.7707, 0.6625, 0.7414, 0.7386, 0.6872, 0.7969, 0.6164, 0.8284, 0.5397, 0.8284, 0.4689, 0.7969, 0.4147, 0.7386, 0.003586, 0.7654, 0.2069, 0.7654, 0.2033, 0.8415, 0.0, 0.8415, 0.7707, 0.7836, 0.7722, 0.7196, 0.9221, 0.731, 0.921, 0.78, 0.0, 0.2483, 6.236e-08, 0.1659, 0.04318, 0.1751, 0.04318, 0.2391, 0.3018, 0.3827, 0.231, 0.4142, 0.2224, 0.3678, 0.2774, 0.3433, 0.3018, 0.03153, 0.356, 0.08979, 0.3194, 0.1161, 0.2774, 0.07088, 0.02933, 0.08979, 0.08353, 0.03153, 0.108, 0.07088, 0.06594, 0.1161, 0.1544, 0.4142, 0.08353, 0.3827, 0.108, 0.3433, 0.1629, 0.3678, 0.3854, 0.1659, 0.3854, 0.2483, 0.3422, 0.2391, 0.3422, 0.1751, 0.08353, 0.03153, 0.1544, 5.027e-08, 0.1629, 0.04641, 0.108, 0.07088, 0.02933, 0.3244, 0.0, 0.2483, 0.04318, 0.2391, 0.06594, 0.2981, 0.356, 0.3244, 0.3018, 0.3827, 0.2774, 0.3433, 0.3194, 0.2981, 0.231, 0.0, 0.3018, 0.03153, 0.2774, 0.07088, 0.2224, 0.04641, 6.236e-08, 0.1659, 0.02933, 0.08979, 0.06594, 0.1161, 0.04318, 0.1751, 0.231, 0.4142, 0.1544, 0.4142, 0.1629, 0.3678, 0.2224, 0.3678, 0.356, 0.08979, 0.3854, 0.1659, 0.3422, 0.1751, 0.3194, 0.1161, 0.08353, 0.3827, 0.02933, 0.3244, 0.06594, 0.2981, 0.108, 0.3433, 0.3854, 0.2483, 0.356, 0.3244, 0.3194, 0.2981, 0.3422, 0.2391, 0.9825, 0.4676, 1.0, 0.5129, 1.0, 0.562, 0.9825, 0.6072, 0.9503, 0.6419, 0.9082, 0.6607, 0.8626, 0.6607, 0.8204, 0.6419, 0.7882, 0.6072, 0.7707, 0.562, 0.7707, 0.5129, 0.7882, 0.4676, 0.8204, 0.433, 0.8626, 0.4142, 0.9082, 0.4142, 0.9503, 0.433, 0.2322, 0.5826, 0.2308, 0.5187, 0.3811, 0.5222, 0.3822, 0.5712, 0.7722, 0.8427, 0.7707, 0.7836, 0.921, 0.78, 0.9221, 0.8254, 0.2363, 0.6415, 0.2322, 0.5826, 0.3822, 0.5712, 0.3854, 0.6164, 0.7763, 0.888, 0.7722, 0.8427, 0.9221, 0.8254, 0.9253, 0.8601, 0.2322, 0.7005, 0.2363, 0.6415, 0.3854, 0.6667, 0.3822, 0.7119, 0.8138, 0.04533, 0.8179, 0.0, 0.9669, 0.02788, 0.9638, 0.06263, 0.2308, 0.7644, 0.2322, 0.7005, 0.3822, 0.7119, 0.3811, 0.7609, 0.8138, 0.1684, 0.8123, 0.1044, 0.9627, 0.108, 0.9638, 0.157, 0.8123, 0.1044, 0.8138, 0.04533, 0.9638, 0.06263, 0.9627, 0.108, 0.2322, 0.8235, 0.2308, 0.7644, 0.3811, 0.7609, 0.3822, 0.8062, 0.8179, 0.2273, 0.8138, 0.1684, 0.9638, 0.157, 0.9669, 0.2022, 0.2363, 0.8689, 0.2322, 0.8235, 0.3822, 0.8062, 0.3854, 0.841, 0.2322, 0.4595, 0.2363, 0.4142, 0.3854, 0.4421, 0.3822, 0.4768, 0.7722, 0.7196, 0.7763, 0.6607, 0.9253, 0.6858, 0.9221, 0.731, 0.2308, 0.5187, 0.2322, 0.4595, 0.3822, 0.4768, 0.3811, 0.5222])
me_cylinder_015.use_remesh_fix_poles = True
me_cylinder_015.use_remesh_preserve_attributes = False
me_cylinder_015.use_mirror_vertex_groups = False
me_cylinder_015.update()
me_cylinder_016 = bpy.data.meshes.new('Cylinder.016')
me_cylinder_016.from_pydata([(0.004579, 0.02302, -0.02095), (0.004579, 0.02302, 0.003527), (0.01304, 0.01952, -0.02095), (0.01304, 0.01952, 0.003527), (0.01952, 0.01304, -0.02095), (0.01952, 0.01304, 0.003527), (0.02302, 0.004579, -0.02095), (0.02302, 0.004579, 0.003527), (0.02302, -0.004579, -0.02095), (0.02302, -0.004579, 0.003527), (0.01952, -0.01304, -0.02095), (0.01952, -0.01304, 0.003527), (0.01304, -0.01952, -0.02095), (0.01304, -0.01952, 0.003527), (0.004579, -0.02302, -0.02095), (0.004579, -0.02302, 0.003527), (-0.004579, -0.02302, -0.02095), (-0.004579, -0.02302, 0.003527), (-0.01304, -0.01952, -0.02095), (-0.01304, -0.01952, 0.003527), (-0.01952, -0.01304, -0.02095), (-0.01952, -0.01304, 0.003527), (-0.02302, -0.004579, -0.02095), (-0.02302, -0.004579, 0.003527), (-0.02302, 0.004579, -0.02095), (-0.02302, 0.004579, 0.003527), (-0.01952, 0.01304, -0.02095), (-0.01952, 0.01304, 0.003527), (-0.01304, 0.01952, -0.02095), (-0.01304, 0.01952, 0.003527), (-0.004579, 0.02302, -0.02095), (-0.004579, 0.02302, 0.003527), (0.01012, 0.01514, 0.003527), (0.003553, 0.01786, 0.003527), (0.01514, 0.01012, 0.003527), (0.01786, 0.003553, 0.003527), (0.01786, -0.003553, 0.003527), (0.01514, -0.01012, 0.003527), (0.01012, -0.01514, 0.003527), (0.003553, -0.01786, 0.003527), (-0.003553, -0.01786, 0.003527), (-0.01012, -0.01514, 0.003527), (-0.01514, -0.01012, 0.003527), (-0.01786, -0.003553, 0.003527), (-0.01786, 0.003553, 0.003527), (-0.01514, 0.01012, 0.003527), (-0.01012, 0.01514, 0.003527), (-0.003553, 0.01786, 0.003527), (0.007759, 0.01161, 0.02109), (0.002725, 0.0137, 0.02109), (0.01161, 0.007759, 0.02109), (0.0137, 0.002725, 0.02109), (0.0137, -0.002725, 0.02109), (0.01161, -0.007759, 0.02109), (0.007759, -0.01161, 0.02109), (0.002725, -0.0137, 0.02109), (-0.002725, -0.0137, 0.02109), (-0.007759, -0.01161, 0.02109), (-0.01161, -0.007759, 0.02109), (-0.0137, -0.002725, 0.02109), (-0.0137, 0.002725, 0.02109), (-0.01161, 0.007759, 0.02109), (-0.007759, 0.01161, 0.02109), (-0.002725, 0.0137, 0.02109)], [], [(7, 9, 8, 6), (5, 7, 6, 4), (11, 13, 12, 10), (9, 11, 10, 8), (15, 17, 16, 14), (13, 15, 14, 12), (19, 21, 20, 18), (17, 19, 18, 16), (23, 25, 24, 22), (21, 23, 22, 20), (27, 29, 28, 26), (25, 27, 26, 24), (3, 5, 4, 2), (29, 31, 30, 28), (1, 3, 2, 0), (31, 29, 46, 47), (0, 2, 4, 6, 8, 10, 12, 14, 16, 18, 20, 22, 24, 26, 28, 30), (30, 31, 1, 0), (44, 43, 59, 60), (7, 5, 34, 35), (17, 15, 39, 40), (27, 25, 44, 45), (3, 1, 33, 32), (13, 11, 37, 38), (23, 21, 42, 43), (1, 31, 47, 33), (9, 7, 35, 36), (19, 17, 40, 41), (29, 27, 45, 46), (5, 3, 32, 34), (15, 13, 38, 39), (25, 23, 43, 44), (11, 9, 36, 37), (21, 19, 41, 42), (49, 63, 62, 61, 60, 59, 58, 57, 56, 55, 54, 53, 52, 51, 50, 48), (37, 36, 52, 53), (45, 44, 60, 61), (38, 37, 53, 54), (46, 45, 61, 62), (39, 38, 54, 55), (47, 46, 62, 63), (40, 39, 55, 56), (32, 33, 49, 48), (33, 47, 63, 49), (41, 40, 56, 57), (34, 32, 48, 50), (42, 41, 57, 58), (35, 34, 50, 51), (43, 42, 58, 59), (36, 35, 51, 52)])
me_cylinder_016.polygons.foreach_set('use_smooth', [True] * 50)
_uv = me_cylinder_016.uv_layers.new(name='UVMap')
_uv.uv.foreach_set('vector', [0.8057, 0.05826, 0.8021, 0.1344, 0.5989, 0.1344, 0.6024, 0.05826, 0.8123, 0.0, 0.8057, 0.05826, 0.6024, 0.05826, 0.6091, 5.027e-08, 0.8021, 0.2168, 0.8057, 0.2929, 0.6024, 0.2929, 0.5989, 0.2168, 0.8021, 0.1344, 0.8021, 0.2168, 0.5989, 0.2168, 0.5989, 0.1344, 0.01021, 0.631, 0.01021, 0.5486, 0.2135, 0.5486, 0.2135, 0.631, 0.006626, 0.7071, 0.01021, 0.631, 0.2135, 0.631, 0.2099, 0.7071, 0.006626, 0.4725, 0.0, 0.4142, 0.2033, 0.4142, 0.2099, 0.4725, 0.01021, 0.5486, 0.006626, 0.4725, 0.2099, 0.4725, 0.2135, 0.5486, 0.3956, 0.2168, 0.3956, 0.1344, 0.5989, 0.1344, 0.5989, 0.2168, 0.392, 0.2929, 0.3956, 0.2168, 0.5989, 0.2168, 0.5953, 0.2929, 0.392, 0.05826, 0.3854, 1.676e-08, 0.5886, 0.0, 0.5953, 0.05826, 0.3956, 0.1344, 0.392, 0.05826, 0.5953, 0.05826, 0.5989, 0.1344, 0.2033, 0.9239, 0.2069, 1.0, 0.003586, 1.0, 1.559e-08, 0.9239, 0.2135, 0.7071, 0.2069, 0.7654, 0.003586, 0.7654, 0.01021, 0.7071, 0.2033, 0.8415, 0.2033, 0.9239, 1.559e-08, 0.9239, 0.0, 0.8415, 0.1544, 5.027e-08, 0.231, 0.0, 0.2224, 0.04641, 0.1629, 0.04641, 0.3854, 0.6625, 0.3854, 0.5801, 0.4147, 0.504, 0.4689, 0.4457, 0.5397, 0.4142, 0.6164, 0.4142, 0.6872, 0.4457, 0.7414, 0.504, 0.7707, 0.5801, 0.7707, 0.6625, 0.7414, 0.7386, 0.6872, 0.7969, 0.6164, 0.8284, 0.5397, 0.8284, 0.4689, 0.7969, 0.4147, 0.7386, 0.003586, 0.7654, 0.2069, 0.7654, 0.2033, 0.8415, 0.0, 0.8415, 0.7707, 0.7836, 0.7722, 0.7196, 0.9221, 0.731, 0.921, 0.78, 0.0, 0.2483, 6.236e-08, 0.1659, 0.04318, 0.1751, 0.04318, 0.2391, 0.3018, 0.3827, 0.231, 0.4142, 0.2224, 0.3678, 0.2774, 0.3433, 0.3018, 0.03153, 0.356, 0.08979, 0.3194, 0.1161, 0.2774, 0.07088, 0.02933, 0.08979, 0.08353, 0.03153, 0.108, 0.07088, 0.06594, 0.1161, 0.1544, 0.4142, 0.08353, 0.3827, 0.108, 0.3433, 0.1629, 0.3678, 0.3854, 0.1659, 0.3854, 0.2483, 0.3422, 0.2391, 0.3422, 0.1751, 0.08353, 0.03153, 0.1544, 5.027e-08, 0.1629, 0.04641, 0.108, 0.07088, 0.02933, 0.3244, 0.0, 0.2483, 0.04318, 0.2391, 0.06594, 0.2981, 0.356, 0.3244, 0.3018, 0.3827, 0.2774, 0.3433, 0.3194, 0.2981, 0.231, 0.0, 0.3018, 0.03153, 0.2774, 0.07088, 0.2224, 0.04641, 6.236e-08, 0.1659, 0.02933, 0.08979, 0.06594, 0.1161, 0.04318, 0.1751, 0.231, 0.4142, 0.1544, 0.4142, 0.1629, 0.3678, 0.2224, 0.3678, 0.356, 0.08979, 0.3854, 0.1659, 0.3422, 0.1751, 0.3194, 0.1161, 0.08353, 0.3827, 0.02933, 0.3244, 0.06594, 0.2981, 0.108, 0.3433, 0.3854, 0.2483, 0.356, 0.3244, 0.3194, 0.2981, 0.3422, 0.2391, 0.9825, 0.4676, 1.0, 0.5129, 1.0, 0.562, 0.9825, 0.6072, 0.9503, 0.6419, 0.9082, 0.6607, 0.8626, 0.6607, 0.8204, 0.6419, 0.7882, 0.6072, 0.7707, 0.562, 0.7707, 0.5129, 0.7882, 0.4676, 0.8204, 0.433, 0.8626, 0.4142, 0.9082, 0.4142, 0.9503, 0.433, 0.2322, 0.5826, 0.2308, 0.5187, 0.3811, 0.5222, 0.3822, 0.5712, 0.7722, 0.8427, 0.7707, 0.7836, 0.921, 0.78, 0.9221, 0.8254, 0.2363, 0.6415, 0.2322, 0.5826, 0.3822, 0.5712, 0.3854, 0.6164, 0.7763, 0.888, 0.7722, 0.8427, 0.9221, 0.8254, 0.9253, 0.8601, 0.2322, 0.7005, 0.2363, 0.6415, 0.3854, 0.6667, 0.3822, 0.7119, 0.8138, 0.04533, 0.8179, 0.0, 0.9669, 0.02788, 0.9638, 0.06263, 0.2308, 0.7644, 0.2322, 0.7005, 0.3822, 0.7119, 0.3811, 0.7609, 0.8138, 0.1684, 0.8123, 0.1044, 0.9627, 0.108, 0.9638, 0.157, 0.8123, 0.1044, 0.8138, 0.04533, 0.9638, 0.06263, 0.9627, 0.108, 0.2322, 0.8235, 0.2308, 0.7644, 0.3811, 0.7609, 0.3822, 0.8062, 0.8179, 0.2273, 0.8138, 0.1684, 0.9638, 0.157, 0.9669, 0.2022, 0.2363, 0.8689, 0.2322, 0.8235, 0.3822, 0.8062, 0.3854, 0.841, 0.2322, 0.4595, 0.2363, 0.4142, 0.3854, 0.4421, 0.3822, 0.4768, 0.7722, 0.7196, 0.7763, 0.6607, 0.9253, 0.6858, 0.9221, 0.731, 0.2308, 0.5187, 0.2322, 0.4595, 0.3822, 0.4768, 0.3811, 0.5222])
me_cylinder_016.use_remesh_fix_poles = True
me_cylinder_016.use_remesh_preserve_attributes = False
me_cylinder_016.use_mirror_vertex_groups = False
me_cylinder_016.update()
me_cube_003 = bpy.data.meshes.new('Cube.003')
me_cube_003.from_pydata([(-0.02109, -0.4495, -0.002491), (-0.02109, -0.4495, 0.002491), (-0.02109, 0.4495, -0.002491), (-0.02109, 0.4495, 0.002491), (0.02109, -0.4495, -0.002491), (0.02109, -0.4495, 0.002491), (0.02109, 0.4495, -0.002491), (0.02109, 0.4495, 0.002491)], [], [(0, 1, 3, 2), (2, 3, 7, 6), (6, 7, 5, 4), (4, 5, 1, 0), (2, 6, 4, 0), (7, 3, 1, 5)])
_uv = me_cube_003.uv_layers.new(name='UVMap')
_uv.uv.foreach_set('vector', [0.9498, 1.0, 0.8996, 1.0, 0.8996, 0.0, 0.9498, 0.0, 0.9498, 0.04692, 1.0, 0.04692, 1.0, 0.09383, 0.9498, 0.09383, 0.8996, 1.0, 0.8495, 1.0, 0.8495, 0.0, 0.8996, 0.0, 0.9498, 0.0, 1.0, 0.0, 1.0, 0.04692, 0.9498, 0.04692, 5.252e-07, 0.0, 0.4247, 0.0, 0.4247, 1.0, 0.0, 1.0, 0.8495, 1.0, 0.4247, 1.0, 0.4247, 0.0, 0.8495, 0.0])
me_cube_003.use_remesh_fix_poles = True
me_cube_003.use_remesh_preserve_attributes = False
me_cube_003.use_mirror_vertex_groups = False
me_cube_003.update()

# ---- objects
ob_cube = bpy.data.objects.new('Cube', me_cube)
ob_cylinder = bpy.data.objects.new('Cylinder', me_cylinder)
ob_cylinder_001 = bpy.data.objects.new('Cylinder.001', me_cylinder_001)
ob_cylinder_002 = bpy.data.objects.new('Cylinder.002', me_cylinder_003)
ob_cylinder_003 = bpy.data.objects.new('Cylinder.003', me_cylinder_009)
ob_cylinder_004 = bpy.data.objects.new('Cylinder.004', me_cylinder_010)
ob_cylinder_005 = bpy.data.objects.new('Cylinder.005', me_cylinder_011)
ob_cylinder_006 = bpy.data.objects.new('Cylinder.006', me_cylinder_012)
ob_cylinder_007 = bpy.data.objects.new('Cylinder.007', me_cylinder_013)
ob_cube_001 = bpy.data.objects.new('Cube.001', me_cube_001)
ob_cylinder_008 = bpy.data.objects.new('Cylinder.008', me_cylinder_014)
ob_cylinder_009 = bpy.data.objects.new('Cylinder.009', me_cylinder_015)
ob_cylinder_010 = bpy.data.objects.new('Cylinder.010', me_cylinder_016)
ob_cube_002 = bpy.data.objects.new('Cube.002', me_cube_003)

# ---- transforms, parenting, visibility, modifiers, constraints
ob_cube.location = (0.0, 0.0, 0.0)
ob_cube.lock_rotations_4d = False
ob_cube.empty_display_type = 'ARROWS'
ob_cube.lineart.crease_threshold = 0.0
ob_cylinder.location = (0.0, 3.546, 0.7254)
ob_cylinder.scale = (0.3517, 0.3517, 0.3517)
ob_cylinder.lineart.crease_threshold = 0.0
_m = ob_cylinder.modifiers.new('EdgeSplit', 'EDGE_SPLIT')
ob_cylinder_001.parent = ob_cube
ob_cylinder_001.location = (-0.8546, -0.7142, 0.7691)
ob_cylinder_001.rotation_euler = (6.491e-08, 0.8308, 1.472e-07)
ob_cylinder_001.lineart.crease_threshold = 0.0
_m = ob_cylinder_001.modifiers.new('EdgeSplit', 'EDGE_SPLIT')
_m = ob_cylinder_001.modifiers.new('Array', 'ARRAY')
_m.count = 5
_m.constant_offset_displace = (0.0, 0.0, 0.0)
_m.relative_offset_displace = (0.0, 3.0, 0.0)
ob_cylinder_002.parent = ob_cube
ob_cylinder_002.location = (-0.6541, -0.7142, 0.5653)
ob_cylinder_002.rotation_euler = (6.491e-08, 0.8308, 1.472e-07)
ob_cylinder_002.lineart.crease_threshold = 0.0
_m = ob_cylinder_002.modifiers.new('EdgeSplit', 'EDGE_SPLIT')
_m = ob_cylinder_002.modifiers.new('Array', 'ARRAY')
_m.count = 5
_m.constant_offset_displace = (0.0, 0.0, 0.0)
_m.relative_offset_displace = (0.0, 3.0, 0.0)
ob_cylinder_003.parent = ob_cube
ob_cylinder_003.location = (-0.5707, -0.7142, 0.474)
ob_cylinder_003.rotation_euler = (6.491e-08, 0.8308, 1.472e-07)
ob_cylinder_003.lineart.crease_threshold = 0.0
_m = ob_cylinder_003.modifiers.new('EdgeSplit', 'EDGE_SPLIT')
_m = ob_cylinder_003.modifiers.new('Array', 'ARRAY')
_m.count = 5
_m.constant_offset_displace = (0.0, 0.0, 0.0)
_m.relative_offset_displace = (0.0, 3.0, 0.0)
ob_cylinder_004.parent = ob_cube
ob_cylinder_004.location = (-0.4872, -0.7142, 0.3826)
ob_cylinder_004.rotation_euler = (6.491e-08, 0.8308, 1.472e-07)
ob_cylinder_004.lineart.crease_threshold = 0.0
_m = ob_cylinder_004.modifiers.new('EdgeSplit', 'EDGE_SPLIT')
_m = ob_cylinder_004.modifiers.new('Array', 'ARRAY')
_m.count = 5
_m.constant_offset_displace = (0.0, 0.0, 0.0)
_m.relative_offset_displace = (0.0, 3.0, 0.0)
ob_cylinder_005.parent = ob_cube
ob_cylinder_005.location = (-0.4008, -0.7142, 0.2879)
ob_cylinder_005.rotation_euler = (6.491e-08, 0.8308, 1.472e-07)
ob_cylinder_005.lineart.crease_threshold = 0.0
_m = ob_cylinder_005.modifiers.new('EdgeSplit', 'EDGE_SPLIT')
_m = ob_cylinder_005.modifiers.new('Array', 'ARRAY')
_m.count = 5
_m.constant_offset_displace = (0.0, 0.0, 0.0)
_m.relative_offset_displace = (0.0, 3.0, 0.0)
ob_cylinder_006.parent = ob_cube
ob_cylinder_006.location = (-0.3163, -0.7142, 0.1954)
ob_cylinder_006.rotation_euler = (6.491e-08, 0.8308, 1.472e-07)
ob_cylinder_006.lineart.crease_threshold = 0.0
_m = ob_cylinder_006.modifiers.new('EdgeSplit', 'EDGE_SPLIT')
_m = ob_cylinder_006.modifiers.new('Array', 'ARRAY')
_m.count = 5
_m.constant_offset_displace = (0.0, 0.0, 0.0)
_m.relative_offset_displace = (0.0, 3.0, 0.0)
ob_cylinder_007.parent = ob_cube
ob_cylinder_007.location = (-0.2335, -0.7142, 0.1047)
ob_cylinder_007.rotation_euler = (6.491e-08, 0.8308, 1.472e-07)
ob_cylinder_007.lineart.crease_threshold = 0.0
_m = ob_cylinder_007.modifiers.new('EdgeSplit', 'EDGE_SPLIT')
_m = ob_cylinder_007.modifiers.new('Array', 'ARRAY')
_m.count = 5
_m.constant_offset_displace = (0.0, 0.0, 0.0)
_m.relative_offset_displace = (0.0, 3.0, 0.0)
ob_cube_001.parent = ob_cube
ob_cube_001.location = (-0.687, -0.5986, 0.6001)
ob_cube_001.rotation_euler = (0.0, 0.8132, 0.0)
ob_cube_001.lineart.crease_threshold = 0.0
_m = ob_cube_001.modifiers.new('Array', 'ARRAY')
_m.count = 6
_m.constant_offset_displace = (0.0, 0.0, 0.0)
_m.relative_offset_displace = (3.0, 0.0, 0.0)
ob_cylinder_008.parent = ob_cube
ob_cylinder_008.location = (-0.6595, -0.08576, 0.5609)
ob_cylinder_008.rotation_euler = (6.491e-08, 0.8308, 1.472e-07)
ob_cylinder_008.lineart.crease_threshold = 0.0
_m = ob_cylinder_008.modifiers.new('EdgeSplit', 'EDGE_SPLIT')
_m = ob_cylinder_008.modifiers.new('Array', 'ARRAY')
_m.count = 5
_m.constant_offset_displace = (0.0, 0.0, 0.0)
_m.relative_offset_displace = (0.0, 4.0, 0.0)
ob_cylinder_009.parent = ob_cube
ob_cylinder_009.location = (-0.4841, -0.08576, 0.3688)
ob_cylinder_009.rotation_euler = (6.491e-08, 0.8308, 1.472e-07)
ob_cylinder_009.lineart.crease_threshold = 0.0
_m = ob_cylinder_009.modifiers.new('EdgeSplit', 'EDGE_SPLIT')
_m = ob_cylinder_009.modifiers.new('Array', 'ARRAY')
_m.count = 5
_m.constant_offset_displace = (0.0, 0.0, 0.0)
_m.relative_offset_displace = (0.0, 4.0, 0.0)
ob_cylinder_010.parent = ob_cube
ob_cylinder_010.location = (-0.3036, -0.08576, 0.1712)
ob_cylinder_010.rotation_euler = (6.491e-08, 0.8308, 1.472e-07)
ob_cylinder_010.lineart.crease_threshold = 0.0
_m = ob_cylinder_010.modifiers.new('EdgeSplit', 'EDGE_SPLIT')
_m = ob_cylinder_010.modifiers.new('Array', 'ARRAY')
_m.count = 5
_m.constant_offset_displace = (0.0, 0.0, 0.0)
_m.relative_offset_displace = (0.0, 4.0, 0.0)
ob_cube_002.parent = ob_cube
ob_cube_002.location = (-0.6949, 0.2872, 0.607)
ob_cube_002.rotation_euler = (0.0, 0.8132, 0.0)
ob_cube_002.lineart.crease_threshold = 0.0
_m = ob_cube_002.modifiers.new('Array', 'ARRAY')
_m.count = 3
_m.constant_offset_displace = (0.0, 0.0, 0.0)
_m.relative_offset_displace = (6.3, 0.0, 0.0)

# ---- collection membership
col_collection.objects.link(ob_cube)
col_collection.objects.link(ob_cylinder)
col_collection.objects.link(ob_cylinder_001)
col_collection.objects.link(ob_cylinder_002)
col_collection.objects.link(ob_cylinder_003)
col_collection.objects.link(ob_cylinder_004)
col_collection.objects.link(ob_cylinder_005)
col_collection.objects.link(ob_cylinder_006)
col_collection.objects.link(ob_cylinder_007)
col_collection.objects.link(ob_cube_001)
col_collection.objects.link(ob_cylinder_008)
col_collection.objects.link(ob_cylinder_009)
col_collection.objects.link(ob_cylinder_010)
col_collection.objects.link(ob_cube_002)

# ---- scene / render settings (as saved in the file)
scene.frame_start = 1; scene.frame_end = 250; scene.frame_set(1)
scene.render.engine = 'BLENDER_EEVEE_NEXT'
scene.cycles.use_denoising = False
scene.cycles.samples = 128
scene.cycles.sampling_pattern = 'TABULATED_SOBOL'
scene.cycles.use_adaptive_sampling = False
scene.cycles.use_light_tree = False
scene.view_settings.view_transform = 'Filmic'
bpy.context.view_layer.update()

# ---- added for rendering (the .blend has no active camera and no usable light): camera, sun
cam_auto = bpy.data.cameras.new('AutoCamera')
cam_auto.lens = 50.0
cam_auto.sensor_width = 36.0
cam_auto.clip_end = 1000.0
ob_auto_camera = bpy.data.objects.new('AutoCamera', cam_auto)
scene.collection.objects.link(ob_auto_camera)
ob_auto_camera.location = (4.6231, -4.49927, 4.18537)
ob_auto_camera.rotation_euler = (1.09748, -7.21219e-08, 0.694738)
scene.camera = ob_auto_camera
light_auto_sun = bpy.data.lights.new('AutoSun', 'SUN')
light_auto_sun.energy = 3.0
light_auto_sun.angle = 0.0523599
ob_auto_sun = bpy.data.objects.new('AutoSun', light_auto_sun)
scene.collection.objects.link(ob_auto_sun)
ob_auto_sun.rotation_euler = (0.872665, 0.174533, 0.523599)
bpy.context.view_layer.update()
